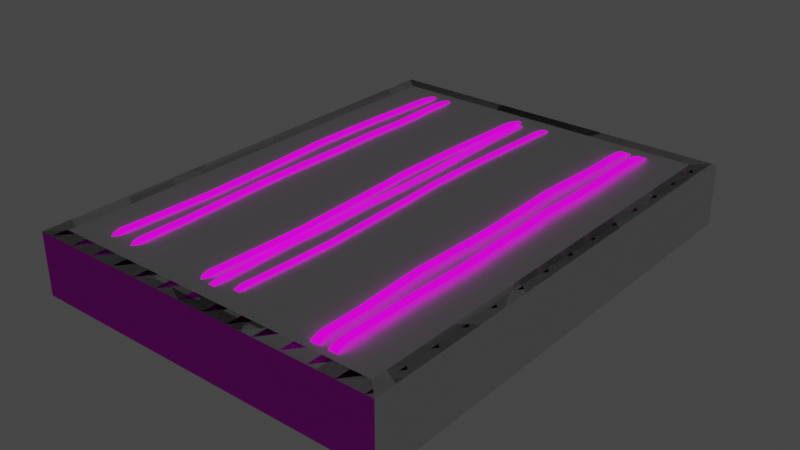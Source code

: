 # Source: jewelry_multi_bag_chains.blend  (saved by Blender 3.1.7; exported with 4.5.12 LTS)
import bpy
from mathutils import Matrix  # noqa: F401  (used for matrix-valued properties, if any)

bpy.ops.wm.read_factory_settings(use_empty=True)
scene = bpy.context.scene
scene.name = 'Scene'

# ---- images (referenced by path relative to the original .blend; pixels are not part of the script)
import os
ASSET_DIR = os.environ.get("B2B_ASSET_DIR", "")  # directory of the original .blend (textures are referenced by path, not embedded)
HERE = os.path.dirname(os.path.abspath(__file__))  # packed textures are extracted next to this script under _unpacked/

def load_image(name, relpath, width, height, colorspace="sRGB"):
    """Load a texture the original file referenced (path relative to the .blend, or extracted next to this script)."""
    p = next((c for c in (os.path.join(HERE, relpath), os.path.join(ASSET_DIR, relpath)) if relpath and os.path.exists(c)), "")
    if p:
        img = bpy.data.images.load(p, check_existing=True)
        img.name = name
    else:  # same state as the original file: an image datablock whose file is absent (Cycles renders it pink)
        img = bpy.data.images.new(name, width, height)
        img.source = "FILE"
        img.filepath = "//" + (relpath or name)
    img.colorspace_settings.name = colorspace
    return img
img_com_prop_jewelry_box_df_texture_dds = load_image('com_prop_jewelry_box_df.texture.dds', 'com_prop_jewelry_box_df.texture.dds', 1024, 1024, 'sRGB')
img_com_prop_jewelry_box_nm_texture_dds = load_image('com_prop_jewelry_box_nm.texture.dds', 'com_prop_jewelry_box_nm.texture.dds', 1024, 1024, 'Non-Color')
img_com_prop_jewelry_jewels_nm_texture_dds = load_image('com_prop_jewelry_jewels_nm.texture.dds', 'com_prop_jewelry_jewels_nm.texture.dds', 1024, 1024, 'Non-Color')
img_com_prop_jewelry_jewels_il_texture_dds = load_image('com_prop_jewelry_jewels_il.texture.dds', 'com_prop_jewelry_jewels_il.texture.dds', 1024, 1024, 'sRGB')
img_com_prop_jewelry_jewels_df_texture_dds = load_image('com_prop_jewelry_jewels_df.texture.dds', 'com_prop_jewelry_jewels_df.texture.dds', 1024, 1024, 'sRGB')

# ---- materials (node trees are filled in below, after node groups)
mat_contour = bpy.data.materials.new('contour')
mat_contour.use_transparent_shadow = False
mat_mat_box = bpy.data.materials.new('mat_box')
mat_mat_box.use_backface_culling = True
mat_mat_box.use_transparent_shadow = False
mat_mat_jewels = bpy.data.materials.new('mat_jewels')
mat_mat_jewels.use_backface_culling = True
mat_mat_jewels.use_transparent_shadow = False

# ---- node groups
ng_pd2_df_nm_vtxcol = bpy.data.node_groups.new('PD2 DF:NM:VtxCol', 'ShaderNodeTree')
_s = ng_pd2_df_nm_vtxcol.interface.new_socket(name='BSDF Mat.', in_out='OUTPUT', socket_type='NodeSocketShader')
_s = ng_pd2_df_nm_vtxcol.interface.new_socket(name='DF Color (sRGB)', in_out='INPUT', socket_type='NodeSocketColor')
_s = ng_pd2_df_nm_vtxcol.interface.new_socket(name='DF Alpha (sRGB)', in_out='INPUT', socket_type='NodeSocketFloat')
_s.subtype = 'FACTOR'
_s = ng_pd2_df_nm_vtxcol.interface.new_socket(name='NM Color (Linear)', in_out='INPUT', socket_type='NodeSocketColor')
_s.default_value = (0.5, 0.5, 0.5, 1.0)
_s = ng_pd2_df_nm_vtxcol.interface.new_socket(name='NM Alpha (Linear)', in_out='INPUT', socket_type='NodeSocketFloat')
_s.subtype = 'FACTOR'
_s = ng_pd2_df_nm_vtxcol.interface.new_socket(name='Vertex Col. Color', in_out='INPUT', socket_type='NodeSocketColor')
_N = ng_pd2_df_nm_vtxcol.nodes; _L = ng_pd2_df_nm_vtxcol.links
n0 = _N.new('NodeGroupOutput'); n0.name = 'Group Output'; n0.location = (1220, -20)
n1 = _N.new('ShaderNodeBsdfPrincipled'); n1.name = 'Principled BSDF'; n1.location = (940, 0)
n1.distribution = 'GGX'
n1.subsurface_method = 'BURLEY'
n1.inputs[1].default_value = 0.5
n1.inputs[3].default_value = 1.45
n1.inputs[27].default_value = (0.0, 0.0, 0.0, 1.0)
n1.inputs[28].default_value = 1.0
n2 = _N.new('ShaderNodeMix'); n2.name = 'Mix.005'; n2.location = (380, 0)
n2.data_type = 'RGBA'
n2.blend_type = 'MULTIPLY'
n2.inputs[0].default_value = 1.0
n3 = _N.new('NodeGroupInput'); n3.name = 'PD2 DF:NM:VtxCol'; n3.location = (0, 0)
n3.label = 'PD2 DF:NM:VtxCol'
n3.width = 224
n4 = _N.new('ShaderNodeSeparateColor'); n4.name = 'Separate RGB'; n4.location = (280, -420)
n5 = _N.new('ShaderNodeCombineColor'); n5.name = 'Combine RGB'; n5.location = (440, -420)
n5.inputs[2].default_value = 1.0
n6 = _N.new('ShaderNodeNormalMap'); n6.name = 'Normal Map'; n6.location = (600, -420)
n6.width = 148
n7 = _N.new('ShaderNodeInvert'); n7.name = 'Invert'; n7.location = (380, -180)
n7.inputs[0].default_value = 0.666
_L.new(n4.outputs[0], n5.inputs[1])
_L.new(n5.outputs[0], n6.inputs[1])
_L.new(n2.outputs[2], n1.inputs[0])
_L.new(n6.outputs[0], n1.inputs[5])
_L.new(n1.outputs[0], n0.inputs[0])
_L.new(n3.outputs[4], n2.inputs[7])
_L.new(n3.outputs[1], n1.inputs[13])
_L.new(n3.outputs[0], n2.inputs[6])
_L.new(n3.outputs[2], n4.inputs[0])
_L.new(n3.outputs[3], n5.inputs[0])
_L.new(n7.outputs[0], n1.inputs[2])
_L.new(n3.outputs[1], n7.inputs[1])
n0.is_active_output = True

# ---- material node trees
mat_contour.use_nodes = True; mat_contour.node_tree.nodes.clear()
_N = mat_contour.node_tree.nodes; _L = mat_contour.node_tree.links
n0 = _N.new('ShaderNodeBsdfPrincipled'); n0.name = 'Principled BSDF'; n0.location = (10, 300)
n0.distribution = 'GGX'
n0.subsurface_method = 'RANDOM_WALK_SKIN'
n0.inputs[3].default_value = 1.45
n0.inputs[27].default_value = (0.0, 0.0, 0.0, 1.0)
n0.inputs[28].default_value = 1.0
n1 = _N.new('ShaderNodeOutputMaterial'); n1.name = 'Material Output'; n1.location = (300, 300)
_L.new(n0.outputs[0], n1.inputs[0])
n1.is_active_output = True
mat_mat_box.use_nodes = True; mat_mat_box.node_tree.nodes.clear()
_N = mat_mat_box.node_tree.nodes; _L = mat_mat_box.node_tree.links
n0 = _N.new('ShaderNodeOutputMaterial'); n0.name = 'Material Output'; n0.location = (300, 300)
n1 = _N.new('ShaderNodeGroup'); n1.name = 'Group'; n1.location = (-200, 300)
n1.width = 400
n1.node_tree = ng_pd2_df_nm_vtxcol
n1.inputs[4].default_value = (1.0, 1.0, 1.0, 1.0)
n2 = _N.new('ShaderNodeTexImage'); n2.name = 'Image Texture'; n2.location = (-600, 500)
n2.image = img_com_prop_jewelry_box_df_texture_dds
n3 = _N.new('ShaderNodeTexImage'); n3.name = 'Image Texture.002'; n3.location = (-600, 200)
n3.image = img_com_prop_jewelry_box_nm_texture_dds
_L.new(n2.outputs[0], n1.inputs[0])
_L.new(n2.outputs[1], n1.inputs[1])
_L.new(n3.outputs[0], n1.inputs[2])
_L.new(n3.outputs[1], n1.inputs[3])
_L.new(n1.outputs[0], n0.inputs[0])
n0.is_active_output = True
mat_mat_jewels.use_nodes = True; mat_mat_jewels.node_tree.nodes.clear()
_N = mat_mat_jewels.node_tree.nodes; _L = mat_mat_jewels.node_tree.links
n0 = _N.new('ShaderNodeGroup'); n0.name = 'Group'; n0.location = (-200, 300)
n0.width = 400
n0.node_tree = ng_pd2_df_nm_vtxcol
n0.inputs[4].default_value = (1.0, 1.0, 1.0, 1.0)
n1 = _N.new('ShaderNodeTexImage'); n1.name = 'Image Texture.002'; n1.location = (-600, 200)
n1.image = img_com_prop_jewelry_jewels_nm_texture_dds
n2 = _N.new('ShaderNodeOutputMaterial'); n2.name = 'Material Output'; n2.location = (582, 458)
n3 = _N.new('ShaderNodeAddShader'); n3.name = 'Add Shader'; n3.location = (362, 440)
n4 = _N.new('ShaderNodeTexImage'); n4.name = 'Image Texture.001'; n4.location = (-182, 626)
n4.image = img_com_prop_jewelry_jewels_il_texture_dds
n5 = _N.new('ShaderNodeEmission'); n5.name = 'Emission'; n5.location = (146, 560)
n6 = _N.new('ShaderNodeTexImage'); n6.name = 'Image Texture'; n6.location = (-600, 500)
n6.image = img_com_prop_jewelry_jewels_df_texture_dds
_L.new(n6.outputs[0], n0.inputs[0])
_L.new(n6.outputs[1], n0.inputs[1])
_L.new(n1.outputs[0], n0.inputs[2])
_L.new(n1.outputs[1], n0.inputs[3])
_L.new(n3.outputs[0], n2.inputs[0])
_L.new(n4.outputs[0], n5.inputs[0])
_L.new(n0.outputs[0], n3.inputs[0])
_L.new(n5.outputs[0], n3.inputs[1])
n2.is_active_output = True

# ---- world
world_world = bpy.data.worlds.new('World'); scene.world = world_world
world_world.use_nodes = True; world_world.node_tree.nodes.clear()
_N = world_world.node_tree.nodes; _L = world_world.node_tree.links
n0 = _N.new('ShaderNodeOutputWorld'); n0.name = 'World Output'; n0.location = (300, 300)
n1 = _N.new('ShaderNodeBackground'); n1.name = 'Background'; n1.location = (10, 300)
n1.inputs[0].default_value = (0.05088, 0.05088, 0.05088, 1.0)
_L.new(n1.outputs[0], n0.inputs[0])
n0.is_active_output = True
world_world.color = (0.05088, 0.05088, 0.05088)
world_world.use_sun_shadow = False
world_world.sun_shadow_jitter_overblur = 0.0

# ---- meshes
me_g_g_006 = bpy.data.meshes.new('g_g.006')
me_g_g_006.from_pydata([(0.15, -0.025, -0.1959), (0.15, 0.025, 0.1959), (0.15, -0.025, 0.1959), (0.15, 0.025, -0.1959), (-0.15, -0.025, -0.1959), (-0.15, 0.025, -0.1959), (-0.15, 0.025, 0.1959), (-0.15, -0.025, 0.1959)], [], [(1, 6, 7, 2), (4, 7, 6, 5), (0, 4, 5, 3), (1, 3, 5, 6), (2, 7, 4, 0), (3, 1, 2, 0)])
_uv = me_g_g_006.uv_layers.new(name='UVMap')
_uv.uv.foreach_set('vector', [0.5305, 0.8754, 0.0, 0.0, 0.0, 0.0, 0.5305, 0.94, 0.0, 0.0, 0.0, 0.0, 0.0, 0.0, 0.0, 0.0, 0.02383, 0.94, 0.0, 0.0, 0.0, 0.0, 0.02383, 0.8753, 0.5305, 0.8754, 0.02383, 0.8753, 0.0, 0.0, 0.0, 0.0, 0.5305, 0.94, 0.0, 0.0, 0.0, 0.0, 0.02383, 0.94, 0.02383, 0.8753, 0.5305, 0.8754, 0.5305, 0.94, 0.02383, 0.94])
me_g_g_006.materials.append(mat_contour)
me_g_g_006.use_remesh_fix_poles = True
me_g_g_006.use_remesh_preserve_attributes = False
me_g_g_006.update()
me_g_g_006.normals_split_custom_set([tuple(v) for v in zip(*[iter([-7.23e-08, 0.0, 1.0, -7.23e-08, 0.0, 1.0, -7.23e-08, 0.0, 1.0, -7.23e-08, 0.0, 1.0, -1.0, 0.0, 0.0, -1.0, 0.0, 0.0, -1.0, 0.0, 0.0, -1.0, 0.0, 0.0, -1.79e-06, 0.0, -1.0, -1.79e-06, 0.0, -1.0, -1.79e-06, 0.0, -1.0, -1.79e-06, 0.0, -1.0, 1.304e-07, 1.0, -9.905e-08, 1.304e-07, 1.0, -9.905e-08, 1.304e-07, 1.0, -9.905e-08, 1.304e-07, 1.0, -9.905e-08, -1.273e-07, -1.0, 9.509e-08, -1.273e-07, -1.0, 9.509e-08, -1.273e-07, -1.0, 9.509e-08, -1.273e-07, -1.0, 9.509e-08, 1.0, 0.0, -1.597e-06, 1.0, 0.0, -1.597e-06, 1.0, 0.0, -1.597e-06, 1.0, 0.0, -1.597e-06])] * 3)])
me_g_g_012 = bpy.data.meshes.new('g_g.012')
me_g_g_012.from_pydata([(-0.05914, -0.01732, 0.1674), (-0.05411, -0.005304, -0.1727), (-0.05411, -0.005304, 0.1731), (-0.0592, -0.01732, -0.167), (-0.05411, -0.005304, -0.1727), (-0.05914, -0.01732, 0.1674), (0.03468, -0.01732, 0.1674), (0.03972, -0.005304, -0.1727), (0.03972, -0.005304, 0.1731), (0.03463, -0.01732, -0.167), (0.03972, -0.005304, -0.1727), (0.03468, -0.01732, 0.1674), (0.1306, -0.01732, 0.1674), (0.1356, -0.005304, -0.1727), (0.1356, -0.005304, 0.1731), (0.1305, -0.01732, -0.167), (0.1356, -0.005304, -0.1727), (0.1306, -0.01732, 0.1674), (-0.1356, -0.005304, -0.1727), (-0.1302, -0.01732, 0.1674), (-0.1356, -0.005304, 0.1731), (-0.1213, -0.01846, 0.1666), (-0.1212, -0.01847, -0.1662), (-0.1301, -0.01732, -0.167), (-0.1313, -0.01726, -0.1761), (-0.1221, -0.01835, -0.175), (-0.09243, -0.02159, -0.1734), (-0.09261, -0.005304, -0.1835), (-0.1243, -0.005304, -0.1835), (-0.1313, -0.01726, -0.1761), (-0.1356, -0.005304, -0.1835), (-0.09238, -0.02189, -0.1653), (-0.09238, -0.02188, 0.1657), (-0.1302, -0.01732, 0.1674), (-0.1301, -0.01732, -0.167), (-0.1302, -0.01732, 0.1674), (-0.1356, -0.005304, -0.1727), (-0.1313, -0.01726, 0.1761), (-0.09238, -0.02159, 0.1734), (-0.1356, -0.005304, 0.1835), (-0.1243, -0.005304, 0.1835), (-0.1221, -0.01835, 0.175), (-0.09261, -0.005304, 0.1835), (-0.04177, -0.005304, -0.1727), (-0.03636, -0.01732, 0.1674), (-0.04177, -0.005304, 0.1731), (-0.02744, -0.01846, 0.1666), (-0.0274, -0.01847, -0.1662), (-0.03631, -0.01732, -0.167), (-0.03747, -0.01726, -0.1761), (-0.02825, -0.01835, -0.175), (0.001401, -0.02159, -0.1734), (0.001216, -0.005304, -0.1835), (-0.03046, -0.005304, -0.1835), (-0.03747, -0.01726, -0.1761), (-0.04177, -0.005304, -0.1835), (0.001453, -0.02189, -0.1653), (0.001453, -0.02188, 0.1657), (-0.03636, -0.01732, 0.1674), (-0.03631, -0.01732, -0.167), (-0.03636, -0.01732, 0.1674), (-0.04177, -0.005304, -0.1727), (-0.03747, -0.01726, 0.1761), (0.001453, -0.02159, 0.1734), (-0.04177, -0.005304, 0.1835), (-0.03046, -0.005304, 0.1835), (-0.02825, -0.01835, 0.175), (0.001216, -0.005304, 0.1835), (0.05411, -0.005304, -0.1727), (0.05953, -0.01732, 0.1674), (0.05411, -0.005304, 0.1731), (0.06845, -0.01846, 0.1666), (0.06849, -0.01847, -0.1662), (0.05958, -0.01732, -0.167), (0.05842, -0.01726, -0.1761), (0.06764, -0.01835, -0.175), (0.09729, -0.02159, -0.1734), (0.0971, -0.005304, -0.1835), (0.06543, -0.005304, -0.1835), (0.05842, -0.01726, -0.1761), (0.05411, -0.005304, -0.1835), (0.09734, -0.02189, -0.1653), (0.09734, -0.02188, 0.1657), (0.05953, -0.01732, 0.1674), (0.05958, -0.01732, -0.167), (0.05953, -0.01732, 0.1674), (0.05411, -0.005304, -0.1727), (0.05842, -0.01726, 0.1761), (0.09734, -0.02159, 0.1734), (0.05411, -0.005304, 0.1835), (0.06543, -0.005304, 0.1835), (0.06764, -0.01835, 0.175), (0.0971, -0.005304, 0.1835), (0.1479, -0.02336, -0.1959), (0.1479, 0.02664, 0.1959), (0.1479, -0.02336, 0.1959), (0.1479, 0.02664, -0.1959), (0.1356, -0.02336, -0.1835), (0.1479, -0.02336, 0.1959), (0.1356, -0.02336, 0.1835), (0.1479, -0.02336, -0.1959), (0.1356, 0.006644, -0.1835), (0.1356, -0.02336, 0.1835), (0.1356, 0.006644, 0.1835), (0.1356, -0.02336, -0.1835), (-0.1479, -0.02336, -0.1959), (0.1479, 0.02664, -0.1959), (0.1479, -0.02336, -0.1959), (-0.1479, 0.02664, -0.1959), (-0.1356, -0.02336, -0.1835), (0.1479, -0.02336, -0.1959), (0.1356, -0.02336, -0.1835), (-0.1479, -0.02336, -0.1959), (-0.1356, 0.006644, -0.1835), (0.1356, -0.02336, -0.1835), (0.1356, 0.006644, -0.1835), (-0.1356, -0.02336, -0.1835), (-0.1479, -0.02336, 0.1959), (-0.1479, 0.02664, -0.1959), (-0.1479, -0.02336, -0.1959), (-0.1479, 0.02664, 0.1959), (-0.1356, -0.02336, 0.1835), (-0.1479, -0.02336, -0.1959), (-0.1356, -0.02336, -0.1835), (-0.1479, -0.02336, 0.1959), (-0.1356, 0.006644, 0.1835), (-0.1356, -0.02336, -0.1835), (-0.1356, 0.006644, -0.1835), (-0.1356, -0.02336, 0.1835), (-0.04177, -0.0211, -0.1835), (-0.04177, 0.008898, 0.1835), (-0.04177, -0.0211, 0.1835), (-0.04177, 0.008898, -0.1835), (-0.05411, -0.0211, -0.1835), (-0.04177, -0.0211, 0.1835), (-0.05411, -0.0211, 0.1835), (-0.04177, -0.0211, -0.1835), (-0.05411, 0.008898, -0.1835), (-0.05411, -0.0211, 0.1835), (-0.05411, 0.008898, 0.1835), (-0.05411, -0.0211, -0.1835), (0.05411, -0.0211, -0.1835), (0.05411, 0.008898, 0.1835), (0.05411, -0.0211, 0.1835), (0.05411, 0.008898, -0.1835), (0.04177, -0.0211, -0.1835), (0.05411, -0.0211, 0.1835), (0.04177, -0.0211, 0.1835), (0.05411, -0.0211, -0.1835), (0.04177, 0.008898, -0.1835), (0.04177, -0.0211, 0.1835), (0.04177, 0.008898, 0.1835), (0.04177, -0.0211, -0.1835), (-0.1313, -0.01726, 0.1761), (-0.1356, -0.005304, 0.1731), (-0.1302, -0.01732, 0.1674), (-0.1356, -0.005304, 0.1835), (-0.1313, -0.01726, -0.1761), (-0.1356, -0.005304, -0.1727), (-0.1356, -0.005304, -0.1835), (-0.1301, -0.01732, -0.167), (-0.05804, -0.01726, 0.1761), (-0.05411, -0.005304, 0.1731), (-0.05411, -0.005304, 0.1835), (-0.05914, -0.01732, 0.1674), (-0.05804, -0.01726, -0.1761), (-0.05411, -0.005304, -0.1727), (-0.0592, -0.01732, -0.167), (-0.05411, -0.005304, -0.1835), (-0.03747, -0.01726, 0.1761), (-0.04177, -0.005304, 0.1731), (-0.03636, -0.01732, 0.1674), (-0.04177, -0.005304, 0.1835), (-0.03747, -0.01726, -0.1761), (-0.04177, -0.005304, -0.1727), (-0.04177, -0.005304, -0.1835), (-0.03631, -0.01732, -0.167), (0.03579, -0.01726, 0.1761), (0.03972, -0.005304, 0.1731), (0.03972, -0.005304, 0.1835), (0.03468, -0.01732, 0.1674), (0.03579, -0.01726, -0.1761), (0.03972, -0.005304, -0.1727), (0.03463, -0.01732, -0.167), (0.03972, -0.005304, -0.1835), (0.05842, -0.01726, 0.1761), (0.05411, -0.005304, 0.1731), (0.05953, -0.01732, 0.1674), (0.05411, -0.005304, 0.1835), (0.05842, -0.01726, -0.1761), (0.05411, -0.005304, -0.1727), (0.05411, -0.005304, -0.1835), (0.05958, -0.01732, -0.167), (0.1317, -0.01726, 0.1761), (0.1356, -0.005304, 0.1731), (0.1356, -0.005304, 0.1835), (0.1306, -0.01732, 0.1674), (0.1317, -0.01726, -0.1761), (0.1356, -0.005304, -0.1727), (0.1305, -0.01732, -0.167), (0.1356, -0.005304, -0.1835), (-0.04794, -0.02336, 0.1959), (-0.1479, 0.02664, 0.1959), (-0.1479, -0.02336, 0.1959), (-0.04794, 0.02664, 0.1959), (0.05206, -0.02336, 0.1959), (0.05206, 0.02664, 0.1959), (0.1479, -0.02336, 0.1959), (0.1479, 0.02664, 0.1959), (-0.04383, 0.006644, 0.1835), (-0.1356, -0.02336, 0.1835), (-0.1356, 0.006644, 0.1835), (-0.04383, -0.02336, 0.1835), (0.04794, 0.006644, 0.1835), (0.04794, -0.02336, 0.1835), (0.1356, 0.006644, 0.1835), (0.1356, -0.02336, 0.1835), (0.1479, -0.02336, 0.1959), (0.05206, -0.02336, 0.1959), (0.1356, -0.02336, 0.1835), (0.04794, -0.02336, 0.1835), (-0.04794, -0.02336, 0.1959), (-0.04383, -0.02336, 0.1835), (-0.1356, -0.02336, 0.1835), (-0.1479, -0.02336, 0.1959), (-0.05804, -0.01726, -0.1761), (-0.05707, -0.005304, -0.1835), (-0.05411, -0.005304, -0.1835), (-0.06726, -0.01835, -0.175), (-0.09261, -0.005304, -0.1835), (-0.09243, -0.02159, -0.1734), (-0.0681, -0.01847, -0.1662), (-0.0592, -0.01732, -0.167), (-0.09238, -0.02189, -0.1653), (-0.06807, -0.01846, 0.1666), (-0.09238, -0.02188, 0.1657), (-0.05914, -0.01732, 0.1674), (-0.05804, -0.01726, 0.1761), (-0.09238, -0.02159, 0.1734), (-0.09238, -0.02188, 0.1657), (-0.05707, -0.005304, 0.1835), (-0.05411, -0.005304, 0.1835), (-0.06726, -0.01835, 0.175), (-0.09261, -0.005304, 0.1835), (0.03579, -0.01726, -0.1761), (0.03676, -0.005304, -0.1835), (0.03972, -0.005304, -0.1835), (0.02657, -0.01835, -0.175), (0.001216, -0.005304, -0.1835), (0.001401, -0.02159, -0.1734), (0.02572, -0.01847, -0.1662), (0.03463, -0.01732, -0.167), (0.001453, -0.02189, -0.1653), (0.02576, -0.01846, 0.1666), (0.001453, -0.02188, 0.1657), (0.03468, -0.01732, 0.1674), (0.03579, -0.01726, 0.1761), (0.001453, -0.02159, 0.1734), (0.001453, -0.02188, 0.1657), (0.03676, -0.005304, 0.1835), (0.03972, -0.005304, 0.1835), (0.02657, -0.01835, 0.175), (0.001216, -0.005304, 0.1835), (0.1317, -0.01726, -0.1761), (0.1326, -0.005304, -0.1835), (0.1356, -0.005304, -0.1835), (0.1225, -0.01835, -0.175), (0.0971, -0.005304, -0.1835), (0.09729, -0.02159, -0.1734), (0.1216, -0.01847, -0.1662), (0.1305, -0.01732, -0.167), (0.09734, -0.02189, -0.1653), (0.1216, -0.01846, 0.1666), (0.09734, -0.02188, 0.1657), (0.1306, -0.01732, 0.1674), (0.1317, -0.01726, 0.1761), (0.09734, -0.02159, 0.1734), (0.09734, -0.02188, 0.1657), (0.1326, -0.005304, 0.1835), (0.1356, -0.005304, 0.1835), (0.1225, -0.01835, 0.175), (0.0971, -0.005304, 0.1835)], [], [(0, 1, 2), (3, 4, 5), (6, 7, 8), (9, 10, 11), (12, 13, 14), (15, 16, 17), (18, 19, 20), (21, 19, 22), (22, 23, 24), (22, 24, 25), (26, 22, 25), (25, 27, 26), (28, 27, 25), (29, 28, 25), (30, 28, 29), (31, 22, 26), (31, 21, 22), (32, 21, 31), (22, 33, 34), (34, 35, 36), (37, 33, 21), (38, 21, 32), (39, 37, 40), (41, 21, 38), (37, 21, 41), (40, 37, 41), (42, 41, 38), (40, 41, 42), (43, 44, 45), (46, 44, 47), (47, 48, 49), (47, 49, 50), (51, 47, 50), (50, 52, 51), (53, 52, 50), (54, 53, 50), (55, 53, 54), (56, 47, 51), (56, 46, 47), (57, 46, 56), (47, 58, 59), (59, 60, 61), (62, 58, 46), (63, 46, 57), (64, 62, 65), (66, 46, 63), (62, 46, 66), (65, 62, 66), (67, 66, 63), (65, 66, 67), (68, 69, 70), (71, 69, 72), (72, 73, 74), (72, 74, 75), (76, 72, 75), (75, 77, 76), (78, 77, 75), (79, 78, 75), (80, 78, 79), (81, 72, 76), (81, 71, 72), (82, 71, 81), (72, 83, 84), (84, 85, 86), (87, 83, 71), (88, 71, 82), (89, 87, 90), (91, 71, 88), (87, 71, 91), (90, 87, 91), (92, 91, 88), (90, 91, 92), (93, 94, 95), (96, 94, 93), (97, 98, 99), (100, 98, 97), (101, 102, 103), (104, 102, 101), (105, 106, 107), (108, 106, 105), (109, 110, 111), (112, 110, 109), (113, 114, 115), (116, 114, 113), (117, 118, 119), (120, 118, 117), (121, 122, 123), (124, 122, 121), (125, 126, 127), (128, 126, 125), (129, 130, 131), (132, 130, 129), (133, 134, 135), (136, 134, 133), (137, 138, 139), (140, 138, 137), (141, 142, 143), (144, 142, 141), (145, 146, 147), (148, 146, 145), (149, 150, 151), (152, 150, 149), (153, 154, 155), (156, 154, 153), (157, 158, 159), (160, 158, 157), (161, 162, 163), (164, 162, 161), (165, 166, 167), (168, 166, 165), (169, 170, 171), (172, 170, 169), (173, 174, 175), (176, 174, 173), (177, 178, 179), (180, 178, 177), (181, 182, 183), (184, 182, 181), (185, 186, 187), (188, 186, 185), (189, 190, 191), (192, 190, 189), (193, 194, 195), (196, 194, 193), (197, 198, 199), (200, 198, 197), (201, 202, 203), (204, 202, 201), (205, 204, 201), (206, 204, 205), (207, 206, 205), (208, 206, 207), (209, 210, 211), (212, 210, 209), (213, 212, 209), (214, 212, 213), (215, 214, 213), (216, 214, 215), (217, 218, 219), (219, 218, 220), (218, 221, 220), (220, 221, 222), (221, 223, 222), (224, 223, 221), (225, 226, 227), (228, 226, 225), (228, 229, 226), (230, 229, 228), (231, 228, 225), (231, 230, 228), (231, 225, 232), (233, 230, 231), (231, 232, 234), (234, 233, 231), (235, 233, 234), (234, 232, 236), (237, 234, 236), (234, 238, 239), (240, 237, 241), (242, 238, 234), (237, 242, 234), (242, 237, 240), (238, 242, 243), (243, 242, 240), (244, 245, 246), (247, 245, 244), (247, 248, 245), (249, 248, 247), (250, 247, 244), (250, 249, 247), (250, 244, 251), (252, 249, 250), (250, 251, 253), (253, 252, 250), (254, 252, 253), (253, 251, 255), (256, 253, 255), (253, 257, 258), (259, 256, 260), (261, 257, 253), (256, 261, 253), (261, 256, 259), (257, 261, 262), (262, 261, 259), (263, 264, 265), (266, 264, 263), (266, 267, 264), (268, 267, 266), (269, 266, 263), (269, 268, 266), (269, 263, 270), (271, 268, 269), (269, 270, 272), (272, 271, 269), (273, 271, 272), (272, 270, 274), (275, 272, 274), (272, 276, 277), (278, 275, 279), (280, 276, 272), (275, 280, 272), (280, 275, 278), (276, 280, 281), (281, 280, 278)])
me_g_g_012.polygons.foreach_set('use_smooth', [1, 1, 1, 1, 1, 1, 1, 1, 1, 1, 1, 1, 1, 1, 1, 1, 1, 1, 1, 1, 1, 1, 1, 1, 1, 1, 1, 1, 1, 1, 1, 1, 1, 1, 1, 1, 1, 1, 1, 1, 1, 1, 1, 1, 1, 1, 1, 1, 1, 1, 1, 1, 1, 1, 1, 1, 1, 1, 1, 1, 1, 1, 1, 1, 1, 1, 1, 1, 1, 1, 1, 1, 0, 0, 0, 0, 0, 0, 0, 0, 0, 0, 0, 0, 0, 0, 0, 0, 0, 0, 0, 0, 0, 0, 0, 0, 0, 0, 0, 0, 0, 0, 1, 1, 1, 1, 1, 1, 1, 1, 1, 1, 1, 1, 1, 1, 1, 1, 1, 1, 1, 1, 1, 1, 1, 1, 0, 0, 0, 0, 0, 0, 0, 0, 0, 0, 0, 0, 0, 0, 0, 0, 0, 0, 1, 1, 1, 1, 1, 1, 1, 1, 1, 1, 1, 1, 1, 1, 1, 1, 1, 1, 1, 1, 1, 1, 1, 1, 1, 1, 1, 1, 1, 1, 1, 1, 1, 1, 1, 1, 1, 1, 1, 1, 1, 1, 1, 1, 1, 1, 1, 1, 1, 1, 1, 1, 1, 1, 1, 1, 1, 1, 1, 1])
_uv = me_g_g_012.uv_layers.new(name='UVMap')
_uv.uv.foreach_set('vector', [0.4671, 0.7367, 0.2939, 0.7561, 0.4827, 0.7572, 0.3096, 0.7357, 0.2939, 0.7561, 0.4671, 0.7367, 0.4671, 0.7367, 0.2939, 0.7561, 0.4827, 0.7572, 0.3096, 0.7357, 0.2939, 0.7561, 0.4671, 0.7367, 0.4671, 0.7367, 0.2939, 0.7561, 0.4827, 0.7572, 0.3096, 0.7357, 0.2939, 0.7561, 0.4671, 0.7367, 0.2939, 0.7561, 0.4671, 0.7367, 0.4827, 0.7572, 0.465, 0.7128, 0.4671, 0.7367, 0.312, 0.7119, 0.312, 0.7119, 0.3096, 0.7357, 0.2846, 0.7387, 0.312, 0.7119, 0.2846, 0.7387, 0.2877, 0.714, 0.297, 0.6406, 0.312, 0.7119, 0.2877, 0.714, 0.2877, 0.714, 0.2646, 0.6329, 0.297, 0.6406, 0.2641, 0.725, 0.2646, 0.6329, 0.2877, 0.714, 0.2846, 0.7387, 0.2641, 0.725, 0.2877, 0.714, 0.264, 0.756, 0.2641, 0.725, 0.2846, 0.7387, 0.3191, 0.6411, 0.312, 0.7119, 0.297, 0.6406, 0.3191, 0.6411, 0.465, 0.7128, 0.312, 0.7119, 0.4586, 0.6419, 0.465, 0.7128, 0.3191, 0.6411, 0.312, 0.7119, 0.4671, 0.7367, 0.3096, 0.7357, 0.3096, 0.7357, 0.4671, 0.7367, 0.2939, 0.7561, 0.4909, 0.7398, 0.4671, 0.7367, 0.465, 0.7128, 0.4797, 0.6417, 0.465, 0.7128, 0.4586, 0.6419, 0.5113, 0.7573, 0.4909, 0.7398, 0.5115, 0.7264, 0.4881, 0.7151, 0.465, 0.7128, 0.4797, 0.6417, 0.4909, 0.7398, 0.465, 0.7128, 0.4881, 0.7151, 0.5115, 0.7264, 0.4909, 0.7398, 0.4881, 0.7151, 0.512, 0.6342, 0.4881, 0.7151, 0.4797, 0.6417, 0.5115, 0.7264, 0.4881, 0.7151, 0.512, 0.6342, 0.2939, 0.7561, 0.4671, 0.7367, 0.4827, 0.7572, 0.465, 0.7128, 0.4671, 0.7367, 0.312, 0.7119, 0.312, 0.7119, 0.3096, 0.7357, 0.2846, 0.7387, 0.312, 0.7119, 0.2846, 0.7387, 0.2877, 0.714, 0.297, 0.6406, 0.312, 0.7119, 0.2877, 0.714, 0.2877, 0.714, 0.2646, 0.6329, 0.297, 0.6406, 0.2641, 0.725, 0.2646, 0.6329, 0.2877, 0.714, 0.2846, 0.7387, 0.2641, 0.725, 0.2877, 0.714, 0.264, 0.756, 0.2641, 0.725, 0.2846, 0.7387, 0.3191, 0.6411, 0.312, 0.7119, 0.297, 0.6406, 0.3191, 0.6411, 0.465, 0.7128, 0.312, 0.7119, 0.4586, 0.6419, 0.465, 0.7128, 0.3191, 0.6411, 0.312, 0.7119, 0.4671, 0.7367, 0.3096, 0.7357, 0.3096, 0.7357, 0.4671, 0.7367, 0.2939, 0.7561, 0.4909, 0.7398, 0.4671, 0.7367, 0.465, 0.7128, 0.4797, 0.6417, 0.465, 0.7128, 0.4586, 0.6419, 0.5113, 0.7573, 0.4909, 0.7398, 0.5115, 0.7264, 0.4881, 0.7151, 0.465, 0.7128, 0.4797, 0.6417, 0.4909, 0.7398, 0.465, 0.7128, 0.4881, 0.7151, 0.5115, 0.7264, 0.4909, 0.7398, 0.4881, 0.7151, 0.512, 0.6342, 0.4881, 0.7151, 0.4797, 0.6417, 0.5115, 0.7264, 0.4881, 0.7151, 0.512, 0.6342, 0.2939, 0.7561, 0.4671, 0.7367, 0.4827, 0.7572, 0.465, 0.7128, 0.4671, 0.7367, 0.312, 0.7119, 0.312, 0.7119, 0.3096, 0.7357, 0.2846, 0.7387, 0.312, 0.7119, 0.2846, 0.7387, 0.2877, 0.714, 0.297, 0.6406, 0.312, 0.7119, 0.2877, 0.714, 0.2877, 0.714, 0.2646, 0.6329, 0.297, 0.6406, 0.2641, 0.725, 0.2646, 0.6329, 0.2877, 0.714, 0.2846, 0.7387, 0.2641, 0.725, 0.2877, 0.714, 0.264, 0.756, 0.2641, 0.725, 0.2846, 0.7387, 0.3191, 0.6411, 0.312, 0.7119, 0.297, 0.6406, 0.3191, 0.6411, 0.465, 0.7128, 0.312, 0.7119, 0.4586, 0.6419, 0.465, 0.7128, 0.3191, 0.6411, 0.312, 0.7119, 0.4671, 0.7367, 0.3096, 0.7357, 0.3096, 0.7357, 0.4671, 0.7367, 0.2939, 0.7561, 0.4909, 0.7398, 0.4671, 0.7367, 0.465, 0.7128, 0.4797, 0.6417, 0.465, 0.7128, 0.4586, 0.6419, 0.5113, 0.7573, 0.4909, 0.7398, 0.5115, 0.7264, 0.4881, 0.7151, 0.465, 0.7128, 0.4797, 0.6417, 0.4909, 0.7398, 0.465, 0.7128, 0.4881, 0.7151, 0.5115, 0.7264, 0.4909, 0.7398, 0.4881, 0.7151, 0.512, 0.6342, 0.4881, 0.7151, 0.4797, 0.6417, 0.5115, 0.7264, 0.4881, 0.7151, 0.512, 0.6342, 0.02383, 0.94, 0.5305, 0.8754, 0.5305, 0.94, 0.02383, 0.8753, 0.5305, 0.8754, 0.02383, 0.94, 0.5144, 0.839, 0.02364, 0.855, 0.0396, 0.839, 0.5304, 0.855, 0.02364, 0.855, 0.5144, 0.839, 0.4979, 0.9517, 0.02043, 0.9905, 0.02043, 0.9517, 0.4979, 0.9905, 0.02043, 0.9905, 0.4979, 0.9517, 0.5548, 0.94, 0.9428, 0.8754, 0.9428, 0.94, 0.5548, 0.8753, 0.9428, 0.8754, 0.5548, 0.94, -0.5502, 0.839, -0.9236, 0.855, -0.9069, 0.839, -0.5349, 0.855, -0.9236, 0.855, -0.5502, 0.839, -0.5534, 0.9517, -0.9122, 0.9905, -0.9122, 0.9517, -0.5534, 0.9905, -0.9122, 0.9905, -0.5534, 0.9517, -0.9815, 0.94, -0.4748, 0.8754, -0.4748, 0.94, -0.9815, 0.8753, -0.4748, 0.8754, -0.9815, 0.94, -0.4803, 0.839, -0.971, 0.855, -0.9551, 0.839, -0.4643, 0.855, -0.971, 0.855, -0.4803, 0.839, -0.4968, 0.9517, -0.9742, 0.9905, -0.9742, 0.9517, -0.4968, 0.9905, -0.9742, 0.9905, -0.4968, 0.9517, 0.03979, 0.94, 0.5146, 0.9012, 0.5146, 0.94, 0.03979, 0.9012, 0.5146, 0.9012, 0.03979, 0.94, 0.5144, 0.839, 0.0396, 0.855, 0.0396, 0.839, 0.5144, 0.855, 0.0396, 0.855, 0.5144, 0.839, 0.4979, 0.9517, 0.02043, 0.9905, 0.02043, 0.9517, 0.4979, 0.9905, 0.02043, 0.9905, 0.4979, 0.9517, 0.03979, 0.94, 0.5146, 0.9012, 0.5146, 0.94, 0.03979, 0.9012, 0.5146, 0.9012, 0.03979, 0.94, 0.5144, 0.839, 0.0396, 0.855, 0.0396, 0.839, 0.5144, 0.855, 0.0396, 0.855, 0.5144, 0.839, 0.4979, 0.9517, 0.02043, 0.9905, 0.02043, 0.9517, 0.4979, 0.9905, 0.02043, 0.9905, 0.4979, 0.9517, 0.4909, 0.7398, 0.4827, 0.7572, 0.4671, 0.7367, 0.5113, 0.7573, 0.4827, 0.7572, 0.4909, 0.7398, 0.2846, 0.7387, 0.2939, 0.7561, 0.264, 0.756, 0.3096, 0.7357, 0.2939, 0.7561, 0.2846, 0.7387, 0.4909, 0.7398, 0.4827, 0.7572, 0.5113, 0.7573, 0.4671, 0.7367, 0.4827, 0.7572, 0.4909, 0.7398, 0.2846, 0.7387, 0.2939, 0.7561, 0.3096, 0.7357, 0.264, 0.756, 0.2939, 0.7561, 0.2846, 0.7387, 0.4909, 0.7398, 0.4827, 0.7572, 0.4671, 0.7367, 0.5113, 0.7573, 0.4827, 0.7572, 0.4909, 0.7398, 0.2846, 0.7387, 0.2939, 0.7561, 0.264, 0.756, 0.3096, 0.7357, 0.2939, 0.7561, 0.2846, 0.7387, 0.4909, 0.7398, 0.4827, 0.7572, 0.5113, 0.7573, 0.4671, 0.7367, 0.4827, 0.7572, 0.4909, 0.7398, 0.2846, 0.7387, 0.2939, 0.7561, 0.3096, 0.7357, 0.264, 0.756, 0.2939, 0.7561, 0.2846, 0.7387, 0.4909, 0.7398, 0.4827, 0.7572, 0.4671, 0.7367, 0.5113, 0.7573, 0.4827, 0.7572, 0.4909, 0.7398, 0.2846, 0.7387, 0.2939, 0.7561, 0.264, 0.756, 0.3096, 0.7357, 0.2939, 0.7561, 0.2846, 0.7387, 0.4909, 0.7398, 0.4827, 0.7572, 0.5113, 0.7573, 0.4671, 0.7367, 0.4827, 0.7572, 0.4909, 0.7398, 0.2846, 0.7387, 0.2939, 0.7561, 0.3096, 0.7357, 0.264, 0.756, 0.2939, 0.7561, 0.2846, 0.7387, -0.1865, 0.94, -0.05721, 0.8754, -0.05721, 0.94, -0.1865, 0.8754, -0.05721, 0.8754, -0.1865, 0.94, -0.3159, 0.94, -0.1865, 0.8754, -0.1865, 0.94, -0.3159, 0.8754, -0.1865, 0.8754, -0.3159, 0.94, -0.4452, 0.94, -0.3159, 0.8754, -0.3159, 0.94, -0.4452, 0.8753, -0.3159, 0.8754, -0.4452, 0.94, -0.7926, 0.9517, -0.9122, 0.9905, -0.9122, 0.9517, -0.7926, 0.9905, -0.9122, 0.9905, -0.7926, 0.9517, -0.673, 0.9517, -0.7926, 0.9905, -0.7926, 0.9517, -0.673, 0.9905, -0.7926, 0.9905, -0.673, 0.9517, -0.5534, 0.9517, -0.673, 0.9905, -0.673, 0.9517, -0.5534, 0.9905, -0.673, 0.9905, -0.5534, 0.9517, -0.5355, 0.855, -0.6648, 0.855, -0.55, 0.839, -0.55, 0.839, -0.6648, 0.855, -0.6692, 0.839, -0.6648, 0.855, -0.7942, 0.855, -0.6692, 0.839, -0.6692, 0.839, -0.7942, 0.855, -0.7884, 0.839, -0.7942, 0.855, -0.9075, 0.839, -0.7884, 0.839, -0.9235, 0.855, -0.9075, 0.839, -0.7942, 0.855, 0.2846, 0.7387, 0.2641, 0.725, 0.264, 0.756, 0.2877, 0.714, 0.2641, 0.725, 0.2846, 0.7387, 0.2877, 0.714, 0.2646, 0.6329, 0.2641, 0.725, 0.297, 0.6406, 0.2646, 0.6329, 0.2877, 0.714, 0.312, 0.7119, 0.2877, 0.714, 0.2846, 0.7387, 0.312, 0.7119, 0.297, 0.6406, 0.2877, 0.714, 0.312, 0.7119, 0.2846, 0.7387, 0.3096, 0.7357, 0.3191, 0.6411, 0.297, 0.6406, 0.312, 0.7119, 0.312, 0.7119, 0.3096, 0.7357, 0.465, 0.7128, 0.465, 0.7128, 0.3191, 0.6411, 0.312, 0.7119, 0.4586, 0.6419, 0.3191, 0.6411, 0.465, 0.7128, 0.465, 0.7128, 0.3096, 0.7357, 0.4671, 0.7367, 0.4909, 0.7398, 0.465, 0.7128, 0.4671, 0.7367, 0.465, 0.7128, 0.4797, 0.6417, 0.4586, 0.6419, 0.5115, 0.7264, 0.4909, 0.7398, 0.5113, 0.7573, 0.4881, 0.7151, 0.4797, 0.6417, 0.465, 0.7128, 0.4909, 0.7398, 0.4881, 0.7151, 0.465, 0.7128, 0.4881, 0.7151, 0.4909, 0.7398, 0.5115, 0.7264, 0.4797, 0.6417, 0.4881, 0.7151, 0.512, 0.6342, 0.512, 0.6342, 0.4881, 0.7151, 0.5115, 0.7264, 0.2846, 0.7387, 0.2641, 0.725, 0.264, 0.756, 0.2877, 0.714, 0.2641, 0.725, 0.2846, 0.7387, 0.2877, 0.714, 0.2646, 0.6329, 0.2641, 0.725, 0.297, 0.6406, 0.2646, 0.6329, 0.2877, 0.714, 0.312, 0.7119, 0.2877, 0.714, 0.2846, 0.7387, 0.312, 0.7119, 0.297, 0.6406, 0.2877, 0.714, 0.312, 0.7119, 0.2846, 0.7387, 0.3096, 0.7357, 0.3191, 0.6411, 0.297, 0.6406, 0.312, 0.7119, 0.312, 0.7119, 0.3096, 0.7357, 0.465, 0.7128, 0.465, 0.7128, 0.3191, 0.6411, 0.312, 0.7119, 0.4586, 0.6419, 0.3191, 0.6411, 0.465, 0.7128, 0.465, 0.7128, 0.3096, 0.7357, 0.4671, 0.7367, 0.4909, 0.7398, 0.465, 0.7128, 0.4671, 0.7367, 0.465, 0.7128, 0.4797, 0.6417, 0.4586, 0.6419, 0.5115, 0.7264, 0.4909, 0.7398, 0.5113, 0.7573, 0.4881, 0.7151, 0.4797, 0.6417, 0.465, 0.7128, 0.4909, 0.7398, 0.4881, 0.7151, 0.465, 0.7128, 0.4881, 0.7151, 0.4909, 0.7398, 0.5115, 0.7264, 0.4797, 0.6417, 0.4881, 0.7151, 0.512, 0.6342, 0.512, 0.6342, 0.4881, 0.7151, 0.5115, 0.7264, 0.2846, 0.7387, 0.2641, 0.725, 0.264, 0.756, 0.2877, 0.714, 0.2641, 0.725, 0.2846, 0.7387, 0.2877, 0.714, 0.2646, 0.6329, 0.2641, 0.725, 0.297, 0.6406, 0.2646, 0.6329, 0.2877, 0.714, 0.312, 0.7119, 0.2877, 0.714, 0.2846, 0.7387, 0.312, 0.7119, 0.297, 0.6406, 0.2877, 0.714, 0.312, 0.7119, 0.2846, 0.7387, 0.3096, 0.7357, 0.3191, 0.6411, 0.297, 0.6406, 0.312, 0.7119, 0.312, 0.7119, 0.3096, 0.7357, 0.465, 0.7128, 0.465, 0.7128, 0.3191, 0.6411, 0.312, 0.7119, 0.4586, 0.6419, 0.3191, 0.6411, 0.465, 0.7128, 0.465, 0.7128, 0.3096, 0.7357, 0.4671, 0.7367, 0.4909, 0.7398, 0.465, 0.7128, 0.4671, 0.7367, 0.465, 0.7128, 0.4797, 0.6417, 0.4586, 0.6419, 0.5115, 0.7264, 0.4909, 0.7398, 0.5113, 0.7573, 0.4881, 0.7151, 0.4797, 0.6417, 0.465, 0.7128, 0.4909, 0.7398, 0.4881, 0.7151, 0.465, 0.7128, 0.4881, 0.7151, 0.4909, 0.7398, 0.5115, 0.7264, 0.4797, 0.6417, 0.4881, 0.7151, 0.512, 0.6342, 0.512, 0.6342, 0.4881, 0.7151, 0.5115, 0.7264])
me_g_g_012.materials.append(mat_mat_box)
me_g_g_012.use_remesh_fix_poles = True
me_g_g_012.use_remesh_preserve_attributes = False
me_g_g_012.update()
me_g_g_012.normals_split_custom_set([tuple(v) for v in zip(*[iter([0.6187, -0.7854, -0.01857, 0.9337, -0.357, 0.02685, 0.9341, -0.3561, -0.02695, 0.6184, -0.7857, 0.01852, 0.9337, -0.357, 0.02687, 0.6187, -0.7854, -0.01857, 0.6187, -0.7854, -0.01857, 0.9337, -0.357, 0.02685, 0.9341, -0.3561, -0.02695, 0.6184, -0.7857, 0.01852, 0.9337, -0.357, 0.02687, 0.6187, -0.7854, -0.01857, 0.6187, -0.7854, -0.01857, 0.9337, -0.357, 0.02685, 0.9341, -0.3561, -0.02695, 0.6184, -0.7856, 0.01852, 0.9337, -0.357, 0.02688, 0.6187, -0.7854, -0.01857, -0.9236, -0.3825, 0.02655, -0.6079, -0.7938, -0.0182, -0.924, -0.3816, -0.02663, -0.1206, -0.9927, 0.002418, -0.6079, -0.7938, -0.01827, -0.1208, -0.9927, -0.002355, -0.1208, -0.9927, -0.002355, -0.6076, -0.7941, 0.01818, -0.3642, -0.8985, -0.245, -0.1208, -0.9927, -0.002355, -0.3642, -0.8985, -0.245, -0.06269, -0.8714, -0.4866, 0.005806, -0.8712, -0.4908, -0.1208, -0.9927, -0.002355, -0.06269, -0.8714, -0.4866, -0.06269, -0.8714, -0.4866, 8.313e-05, -0.5379, -0.843, 0.005806, -0.8712, -0.4908, 0.004607, -0.5368, -0.8437, 8.313e-05, -0.5379, -0.843, -0.06269, -0.8714, -0.4866, -0.3642, -0.8985, -0.245, 0.004607, -0.5368, -0.8437, -0.06269, -0.8714, -0.4866, -0.6113, -0.5911, -0.5263, 0.004607, -0.5368, -0.8437, -0.3642, -0.8985, -0.245, 0.01058, -0.9999, -0.009585, -0.1208, -0.9927, -0.002355, 0.005806, -0.8712, -0.4908, 0.01058, -0.9999, -0.009585, -0.1206, -0.9927, 0.002418, -0.1208, -0.9927, -0.002355, 0.01067, -0.9999, 0.009597, -0.1206, -0.9927, 0.002418, 0.01058, -0.9999, -0.009585, -0.1208, -0.9927, -0.002357, -0.6079, -0.7938, -0.01828, -0.6076, -0.7941, 0.01819, -0.6076, -0.7941, 0.01819, -0.6079, -0.7938, -0.01828, -0.9236, -0.3825, 0.02654, -0.3645, -0.8984, 0.2451, -0.6079, -0.7938, -0.01824, -0.1206, -0.9927, 0.002418, 0.005863, -0.8712, 0.4908, -0.1206, -0.9927, 0.002418, 0.01067, -0.9999, 0.009597, -0.6121, -0.59, 0.5265, -0.3645, -0.8984, 0.2451, 0.004604, -0.5368, 0.8437, -0.0626, -0.8713, 0.4867, -0.1206, -0.9927, 0.002418, 0.005863, -0.8712, 0.4908, -0.3645, -0.8984, 0.2451, -0.1206, -0.9927, 0.002418, -0.0626, -0.8713, 0.4867, 0.004604, -0.5368, 0.8437, -0.3645, -0.8984, 0.2451, -0.0626, -0.8713, 0.4867, 5.808e-05, -0.5379, 0.843, -0.0626, -0.8713, 0.4867, 0.005863, -0.8712, 0.4908, 0.004604, -0.5368, 0.8437, -0.0626, -0.8713, 0.4867, 5.808e-05, -0.5379, 0.843, -0.9236, -0.3825, 0.02655, -0.6079, -0.7938, -0.0182, -0.924, -0.3816, -0.02663, -0.1206, -0.9927, 0.002441, -0.6079, -0.7938, -0.01827, -0.1208, -0.9927, -0.002355, -0.1208, -0.9927, -0.002355, -0.6076, -0.7941, 0.01819, -0.3642, -0.8985, -0.245, -0.1208, -0.9927, -0.002355, -0.3642, -0.8985, -0.245, -0.06269, -0.8714, -0.4866, 0.005806, -0.8712, -0.4908, -0.1208, -0.9927, -0.002355, -0.06269, -0.8714, -0.4866, -0.06269, -0.8714, -0.4866, 8.309e-05, -0.5379, -0.843, 0.005806, -0.8712, -0.4908, 0.004607, -0.5368, -0.8437, 8.309e-05, -0.5379, -0.843, -0.06269, -0.8714, -0.4866, -0.3642, -0.8985, -0.245, 0.004607, -0.5368, -0.8437, -0.06269, -0.8714, -0.4866, -0.6113, -0.5911, -0.5263, 0.004607, -0.5368, -0.8437, -0.3642, -0.8985, -0.245, 0.01058, -0.9999, -0.009584, -0.1208, -0.9927, -0.002355, 0.005806, -0.8712, -0.4908, 0.01058, -0.9999, -0.009584, -0.1206, -0.9927, 0.002441, -0.1208, -0.9927, -0.002355, 0.01067, -0.9999, 0.009597, -0.1206, -0.9927, 0.002441, 0.01058, -0.9999, -0.009584, -0.1208, -0.9927, -0.002357, -0.6079, -0.7938, -0.01828, -0.6076, -0.7941, 0.01819, -0.6076, -0.7941, 0.01819, -0.6079, -0.7938, -0.01828, -0.9236, -0.3825, 0.02654, -0.3645, -0.8984, 0.2451, -0.6079, -0.7938, -0.01824, -0.1206, -0.9927, 0.002441, 0.005863, -0.8712, 0.4908, -0.1206, -0.9927, 0.002441, 0.01067, -0.9999, 0.009597, -0.6121, -0.59, 0.5265, -0.3645, -0.8984, 0.2451, 0.004604, -0.5368, 0.8437, -0.06259, -0.8713, 0.4867, -0.1206, -0.9927, 0.002441, 0.005863, -0.8712, 0.4908, -0.3645, -0.8984, 0.2451, -0.1206, -0.9927, 0.002441, -0.06259, -0.8713, 0.4867, 0.004604, -0.5368, 0.8437, -0.3645, -0.8984, 0.2451, -0.06259, -0.8713, 0.4867, 0.0001006, -0.5379, 0.843, -0.06259, -0.8713, 0.4867, 0.005863, -0.8712, 0.4908, 0.004604, -0.5368, 0.8437, -0.06259, -0.8713, 0.4867, 0.0001006, -0.5379, 0.843, -0.9236, -0.3825, 0.02656, -0.6079, -0.7938, -0.0182, -0.924, -0.3816, -0.02664, -0.1206, -0.9927, 0.002418, -0.6079, -0.7938, -0.01827, -0.1208, -0.9927, -0.002355, -0.1208, -0.9927, -0.002355, -0.6076, -0.7941, 0.01818, -0.3642, -0.8985, -0.245, -0.1208, -0.9927, -0.002355, -0.3642, -0.8985, -0.245, -0.06269, -0.8714, -0.4866, 0.005807, -0.8712, -0.4908, -0.1208, -0.9927, -0.002355, -0.06269, -0.8714, -0.4866, -0.06269, -0.8714, -0.4866, 8.313e-05, -0.5379, -0.843, 0.005807, -0.8712, -0.4908, 0.004607, -0.5368, -0.8437, 8.313e-05, -0.5379, -0.843, -0.06269, -0.8714, -0.4866, -0.3642, -0.8985, -0.245, 0.004607, -0.5368, -0.8437, -0.06269, -0.8714, -0.4866, -0.6113, -0.5911, -0.5263, 0.004607, -0.5368, -0.8437, -0.3642, -0.8985, -0.245, 0.01058, -0.9999, -0.009585, -0.1208, -0.9927, -0.002355, 0.005807, -0.8712, -0.4908, 0.01058, -0.9999, -0.009585, -0.1206, -0.9927, 0.002418, -0.1208, -0.9927, -0.002355, 0.01067, -0.9999, 0.009597, -0.1206, -0.9927, 0.002418, 0.01058, -0.9999, -0.009585, -0.1208, -0.9927, -0.002357, -0.6079, -0.7938, -0.01828, -0.6076, -0.7941, 0.01819, -0.6076, -0.7941, 0.01819, -0.6079, -0.7938, -0.01828, -0.9236, -0.3825, 0.02654, -0.3645, -0.8984, 0.2451, -0.6079, -0.7938, -0.01823, -0.1206, -0.9927, 0.002418, 0.005863, -0.8712, 0.4908, -0.1206, -0.9927, 0.002418, 0.01067, -0.9999, 0.009597, -0.6121, -0.59, 0.5265, -0.3645, -0.8984, 0.2451, 0.004604, -0.5368, 0.8437, -0.0626, -0.8713, 0.4867, -0.1206, -0.9927, 0.002418, 0.005863, -0.8712, 0.4908, -0.3645, -0.8984, 0.2451, -0.1206, -0.9927, 0.002418, -0.0626, -0.8713, 0.4867, 0.004604, -0.5368, 0.8437, -0.3645, -0.8984, 0.2451, -0.0626, -0.8713, 0.4867, 0.0001006, -0.5379, 0.843, -0.0626, -0.8713, 0.4867, 0.005863, -0.8712, 0.4908, 0.004604, -0.5368, 0.8437, -0.0626, -0.8713, 0.4867, 0.0001006, -0.5379, 0.843, 1.0, 0.0, -1.559e-06, 1.0, 0.0, -1.559e-06, 1.0, 0.0, -1.559e-06, 1.0, 0.0, -1.559e-06, 1.0, 0.0, -1.559e-06, 1.0, 0.0, -1.559e-06, -1.066e-07, -1.0, 1.156e-07, -1.066e-07, -1.0, 1.156e-07, -1.066e-07, -1.0, 1.156e-07, 9.984e-08, -1.0, 9.631e-08, 9.984e-08, -1.0, 9.631e-08, 9.984e-08, -1.0, 9.631e-08, -1.0, 0.0, 0.0, -1.0, 0.0, 0.0, -1.0, 0.0, 0.0, -1.0, 0.0, 0.0, -1.0, 0.0, 0.0, -1.0, 0.0, 0.0, -1.511e-06, 0.0, -1.0, -1.511e-06, 0.0, -1.0, -1.511e-06, 0.0, -1.0, -1.637e-06, 0.0, -1.0, -1.637e-06, 0.0, -1.0, -1.637e-06, 0.0, -1.0, -1.442e-07, -1.0, -3.478e-07, -1.442e-07, -1.0, -3.478e-07, -1.442e-07, -1.0, -3.478e-07, -1.322e-07, -1.0, 5.101e-07, -1.322e-07, -1.0, 5.101e-07, -1.322e-07, -1.0, 5.101e-07, -4.579e-07, 0.0, 1.0, -4.579e-07, 0.0, 1.0, -4.579e-07, 0.0, 1.0, -5.723e-07, 0.0, 1.0, -5.723e-07, 0.0, 1.0, -5.723e-07, 0.0, 1.0, -1.0, 0.0, 0.0, -1.0, 0.0, 0.0, -1.0, 0.0, 0.0, -1.0, 0.0, 0.0, -1.0, 0.0, 0.0, -1.0, 0.0, 0.0, -1.015e-07, -1.0, 1.028e-07, -1.015e-07, -1.0, 1.028e-07, -1.015e-07, -1.0, 1.028e-07, 9.509e-08, -1.0, 9.631e-08, 9.509e-08, -1.0, 9.631e-08, 9.509e-08, -1.0, 9.631e-08, 1.0, 0.0, -8.119e-07, 1.0, 0.0, -8.119e-07, 1.0, 0.0, -8.119e-07, 1.0, 0.0, -8.119e-07, 1.0, 0.0, -8.119e-07, 1.0, 0.0, -8.119e-07, 1.0, 0.0, -1.664e-06, 1.0, 0.0, -1.664e-06, 1.0, 0.0, -1.664e-06, 1.0, 0.0, -1.664e-06, 1.0, 0.0, -1.664e-06, 1.0, 0.0, -1.664e-06, 0.0, -1.0, 1.028e-07, 0.0, -1.0, 1.028e-07, 0.0, -1.0, 1.028e-07, 0.0, -1.0, 1.028e-07, 0.0, -1.0, 1.028e-07, 0.0, -1.0, 1.028e-07, -1.0, 0.0, 0.0, -1.0, 0.0, 0.0, -1.0, 0.0, 0.0, -1.0, 0.0, 0.0, -1.0, 0.0, 0.0, -1.0, 0.0, 0.0, 1.0, 0.0, -1.654e-06, 1.0, 0.0, -1.654e-06, 1.0, 0.0, -1.654e-06, 1.0, 0.0, -1.654e-06, 1.0, 0.0, -1.654e-06, 1.0, 0.0, -1.654e-06, 0.0, -1.0, 1.156e-07, 0.0, -1.0, 1.156e-07, 0.0, -1.0, 1.156e-07, 0.0, -1.0, 8.994e-08, 0.0, -1.0, 8.994e-08, 0.0, -1.0, 8.994e-08, -1.0, 0.0, 0.0, -1.0, 0.0, 0.0, -1.0, 0.0, 0.0, -1.0, 0.0, 0.0, -1.0, 0.0, 0.0, -1.0, 0.0, 0.0, -0.3645, -0.8984, 0.2451, -0.924, -0.3816, -0.02664, -0.6079, -0.7938, -0.01826, -0.6121, -0.5901, 0.5265, -0.924, -0.3816, -0.02664, -0.3645, -0.8984, 0.2451, -0.3642, -0.8985, -0.245, -0.9236, -0.3825, 0.02655, -0.6113, -0.591, -0.5263, -0.6076, -0.7941, 0.01815, -0.9236, -0.3825, 0.02655, -0.3642, -0.8985, -0.245, 0.3673, -0.8962, 0.249, 0.9341, -0.3561, -0.02695, 0.6184, -0.5742, 0.5365, 0.6187, -0.7854, -0.01851, 0.9341, -0.3561, -0.02695, 0.3673, -0.8962, 0.249, 0.367, -0.8963, -0.2488, 0.9337, -0.357, 0.02687, 0.6184, -0.7856, 0.01854, 0.6177, -0.5754, -0.5362, 0.9337, -0.357, 0.02687, 0.367, -0.8963, -0.2488, -0.3645, -0.8984, 0.2451, -0.924, -0.3816, -0.02664, -0.6079, -0.7938, -0.01826, -0.6121, -0.5901, 0.5265, -0.924, -0.3816, -0.02664, -0.3645, -0.8984, 0.2451, -0.3642, -0.8985, -0.245, -0.9236, -0.3825, 0.02656, -0.6113, -0.591, -0.5263, -0.6076, -0.7941, 0.01816, -0.9236, -0.3825, 0.02656, -0.3642, -0.8985, -0.245, 0.3673, -0.8962, 0.249, 0.9341, -0.3561, -0.02695, 0.6184, -0.5742, 0.5365, 0.6187, -0.7854, -0.01851, 0.9341, -0.3561, -0.02695, 0.3673, -0.8962, 0.249, 0.367, -0.8963, -0.2488, 0.9337, -0.357, 0.02687, 0.6184, -0.7856, 0.01855, 0.6177, -0.5754, -0.5362, 0.9337, -0.357, 0.02687, 0.367, -0.8963, -0.2488, -0.3645, -0.8984, 0.2451, -0.924, -0.3816, -0.02664, -0.6079, -0.7938, -0.01825, -0.6121, -0.5901, 0.5265, -0.924, -0.3816, -0.02664, -0.3645, -0.8984, 0.2451, -0.3643, -0.8985, -0.245, -0.9236, -0.3825, 0.02655, -0.6113, -0.591, -0.5263, -0.6076, -0.7941, 0.01815, -0.9236, -0.3825, 0.02655, -0.3643, -0.8985, -0.245, 0.3673, -0.8962, 0.249, 0.9341, -0.356, -0.02696, 0.6185, -0.5742, 0.5365, 0.6187, -0.7854, -0.01853, 0.9341, -0.356, -0.02696, 0.3673, -0.8962, 0.249, 0.367, -0.8963, -0.2488, 0.9337, -0.357, 0.02687, 0.6184, -0.7857, 0.01854, 0.6177, -0.5753, -0.5362, 0.9337, -0.357, 0.02687, 0.367, -0.8963, -0.2488, 0.0, 0.0, 1.0, 0.0, 0.0, 1.0, 0.0, 0.0, 1.0, 0.0, 0.0, 1.0, 0.0, 0.0, 1.0, 0.0, 0.0, 1.0, 0.0, 0.0, 1.0, 0.0, 0.0, 1.0, 0.0, 0.0, 1.0, 0.0, 0.0, 1.0, 0.0, 0.0, 1.0, 0.0, 0.0, 1.0, 0.0, 0.0, 1.0, 0.0, 0.0, 1.0, 0.0, 0.0, 1.0, 3.885e-07, 0.0, 1.0, 3.885e-07, 0.0, 1.0, 3.885e-07, 0.0, 1.0, 0.0, 0.0, -1.0, 0.0, 0.0, -1.0, 0.0, 0.0, -1.0, -3.383e-07, 0.0, -1.0, -3.383e-07, 0.0, -1.0, -3.383e-07, 0.0, -1.0, 0.0, 0.0, -1.0, 0.0, 0.0, -1.0, 0.0, 0.0, -1.0, 0.0, 0.0, -1.0, 0.0, 0.0, -1.0, 0.0, 0.0, -1.0, 3.541e-07, 0.0, -1.0, 3.541e-07, 0.0, -1.0, 3.541e-07, 0.0, -1.0, 0.0, 0.0, -1.0, 0.0, 0.0, -1.0, 0.0, 0.0, -1.0, -1.554e-07, -1.0, 1.968e-07, -1.554e-07, -1.0, 1.968e-07, -1.554e-07, -1.0, 1.968e-07, -1.7e-07, -1.0, 1.076e-07, -1.7e-07, -1.0, 1.076e-07, -1.7e-07, -1.0, 1.076e-07, -1.304e-07, -1.0, 3.773e-07, -1.304e-07, -1.0, 3.773e-07, -1.304e-07, -1.0, 3.773e-07, -1.421e-07, -1.0, -3.469e-07, -1.421e-07, -1.0, -3.469e-07, -1.421e-07, -1.0, -3.469e-07, -1.015e-07, -1.0, 0.0, -1.015e-07, -1.0, 0.0, -1.015e-07, -1.0, 0.0, -9.313e-08, -1.0, -3.773e-07, -9.313e-08, -1.0, -3.773e-07, -9.313e-08, -1.0, -3.773e-07, 0.367, -0.8963, -0.2488, -0.0106, -0.5332, -0.8459, 0.6177, -0.5753, -0.5362, 0.06517, -0.8701, -0.4886, -0.0106, -0.5332, -0.8459, 0.367, -0.8963, -0.2488, 0.06517, -0.8701, -0.4886, 6.456e-05, -0.5379, -0.843, -0.0106, -0.5332, -0.8459, 0.005814, -0.8712, -0.4909, 6.456e-05, -0.5379, -0.843, 0.06517, -0.8701, -0.4886, 0.1293, -0.9916, -0.002259, 0.06517, -0.8701, -0.4886, 0.367, -0.8963, -0.2488, 0.1293, -0.9916, -0.002259, 0.005814, -0.8712, -0.4909, 0.06517, -0.8701, -0.4886, 0.1293, -0.9916, -0.002259, 0.367, -0.8963, -0.2488, 0.6184, -0.7857, 0.01853, 0.0106, -0.9999, -0.009588, 0.005814, -0.8712, -0.4909, 0.1293, -0.9916, -0.002259, 0.1293, -0.9916, -0.002259, 0.6184, -0.7857, 0.01853, 0.129, -0.9916, 0.00227, 0.129, -0.9916, 0.00227, 0.0106, -0.9999, -0.009588, 0.1293, -0.9916, -0.002259, 0.01064, -0.9999, 0.009597, 0.0106, -0.9999, -0.009588, 0.129, -0.9916, 0.00227, 0.129, -0.9916, 0.00227, 0.6184, -0.7857, 0.01853, 0.6187, -0.7854, -0.01857, 0.3673, -0.8962, 0.2489, 0.129, -0.9916, 0.00227, 0.6187, -0.7854, -0.01857, 0.129, -0.9916, 0.00227, 0.005878, -0.8712, 0.4908, 0.01067, -0.9999, 0.009599, -0.01059, -0.5332, 0.8459, 0.3673, -0.8962, 0.2489, 0.6184, -0.5742, 0.5364, 0.06514, -0.8701, 0.4885, 0.005878, -0.8712, 0.4908, 0.129, -0.9916, 0.00227, 0.3673, -0.8962, 0.2489, 0.06514, -0.8701, 0.4885, 0.129, -0.9916, 0.00227, 0.06514, -0.8701, 0.4885, 0.3673, -0.8962, 0.2489, -0.01059, -0.5332, 0.8459, 0.005878, -0.8712, 0.4908, 0.06514, -0.8701, 0.4885, 6.74e-05, -0.5379, 0.843, 6.74e-05, -0.5379, 0.843, 0.06514, -0.8701, 0.4885, -0.01059, -0.5332, 0.8459, 0.367, -0.8963, -0.2488, -0.0106, -0.5332, -0.8459, 0.6177, -0.5753, -0.5362, 0.06517, -0.8701, -0.4886, -0.0106, -0.5332, -0.8459, 0.367, -0.8963, -0.2488, 0.06517, -0.8701, -0.4886, 6.455e-05, -0.5379, -0.843, -0.0106, -0.5332, -0.8459, 0.005814, -0.8712, -0.4909, 6.455e-05, -0.5379, -0.843, 0.06517, -0.8701, -0.4886, 0.1292, -0.9916, -0.002317, 0.06517, -0.8701, -0.4886, 0.367, -0.8963, -0.2488, 0.1292, -0.9916, -0.002317, 0.005814, -0.8712, -0.4909, 0.06517, -0.8701, -0.4886, 0.1292, -0.9916, -0.002317, 0.367, -0.8963, -0.2488, 0.6184, -0.7857, 0.01853, 0.0106, -0.9999, -0.009588, 0.005814, -0.8712, -0.4909, 0.1292, -0.9916, -0.002317, 0.1292, -0.9916, -0.002317, 0.6184, -0.7857, 0.01853, 0.1291, -0.9916, 0.002236, 0.1291, -0.9916, 0.002236, 0.0106, -0.9999, -0.009588, 0.1292, -0.9916, -0.002317, 0.01064, -0.9999, 0.009597, 0.0106, -0.9999, -0.009588, 0.1291, -0.9916, 0.002236, 0.1291, -0.9916, 0.002236, 0.6184, -0.7857, 0.01853, 0.6187, -0.7854, -0.01857, 0.3673, -0.8962, 0.2489, 0.1291, -0.9916, 0.002236, 0.6187, -0.7854, -0.01857, 0.1291, -0.9916, 0.002236, 0.005881, -0.8712, 0.4908, 0.01067, -0.9999, 0.009599, -0.01055, -0.5332, 0.8459, 0.3673, -0.8962, 0.2489, 0.6184, -0.5742, 0.5364, 0.06514, -0.8701, 0.4885, 0.005881, -0.8712, 0.4908, 0.1291, -0.9916, 0.002236, 0.3673, -0.8962, 0.2489, 0.06514, -0.8701, 0.4885, 0.1291, -0.9916, 0.002236, 0.06514, -0.8701, 0.4885, 0.3673, -0.8962, 0.2489, -0.01055, -0.5332, 0.8459, 0.005881, -0.8712, 0.4908, 0.06514, -0.8701, 0.4885, 6.739e-05, -0.5379, 0.843, 6.739e-05, -0.5379, 0.843, 0.06514, -0.8701, 0.4885, -0.01055, -0.5332, 0.8459, 0.367, -0.8963, -0.2488, -0.01059, -0.5332, -0.8459, 0.6177, -0.5753, -0.5362, 0.06517, -0.8701, -0.4886, -0.01059, -0.5332, -0.8459, 0.367, -0.8963, -0.2488, 0.06517, -0.8701, -0.4886, 6.456e-05, -0.5379, -0.843, -0.01059, -0.5332, -0.8459, 0.005815, -0.8712, -0.4908, 6.456e-05, -0.5379, -0.843, 0.06517, -0.8701, -0.4886, 0.1292, -0.9916, -0.002317, 0.06517, -0.8701, -0.4886, 0.367, -0.8963, -0.2488, 0.1292, -0.9916, -0.002317, 0.005815, -0.8712, -0.4908, 0.06517, -0.8701, -0.4886, 0.1292, -0.9916, -0.002317, 0.367, -0.8963, -0.2488, 0.6184, -0.7857, 0.01853, 0.0106, -0.9999, -0.00958, 0.005815, -0.8712, -0.4908, 0.1292, -0.9916, -0.002317, 0.1292, -0.9916, -0.002317, 0.6184, -0.7857, 0.01853, 0.129, -0.9916, 0.00227, 0.129, -0.9916, 0.00227, 0.0106, -0.9999, -0.00958, 0.1292, -0.9916, -0.002317, 0.01064, -0.9999, 0.009597, 0.0106, -0.9999, -0.00958, 0.129, -0.9916, 0.00227, 0.129, -0.9916, 0.00227, 0.6184, -0.7857, 0.01853, 0.6187, -0.7854, -0.01857, 0.3673, -0.8962, 0.2489, 0.129, -0.9916, 0.00227, 0.6187, -0.7854, -0.01857, 0.129, -0.9916, 0.00227, 0.005881, -0.8712, 0.4908, 0.01067, -0.9999, 0.009599, -0.01055, -0.5332, 0.8459, 0.3673, -0.8962, 0.2489, 0.6184, -0.5742, 0.5364, 0.06514, -0.8701, 0.4885, 0.005881, -0.8712, 0.4908, 0.129, -0.9916, 0.00227, 0.3673, -0.8962, 0.2489, 0.06514, -0.8701, 0.4885, 0.129, -0.9916, 0.00227, 0.06514, -0.8701, 0.4885, 0.3673, -0.8962, 0.2489, -0.01055, -0.5332, 0.8459, 0.005881, -0.8712, 0.4908, 0.06514, -0.8701, 0.4885, 6.736e-05, -0.5379, 0.843, 6.736e-05, -0.5379, 0.843, 0.06514, -0.8701, 0.4885, -0.01055, -0.5332, 0.8459])] * 3)])
me_g_g_013 = bpy.data.meshes.new('g_g.013')
me_g_g_013.from_pydata([(0.08433, -0.0271, 0.1555), (0.08433, -0.0271, 0.126), (0.09124, -0.0271, 0.1555), (0.09124, -0.0271, 0.126), (0.08267, -0.0271, 0.09653), (0.08958, -0.0271, 0.09653), (0.08797, -0.0271, 0.06705), (0.08206, -0.0271, 0.03756), (0.08897, -0.0271, 0.03756), (0.08106, -0.0271, 0.06705), (0.08996, -0.0271, 0.008071), (0.08305, -0.0271, 0.008071), (0.08305, -0.0271, -0.02142), (0.08996, -0.0271, -0.02142), (0.08797, -0.0271, -0.08039), (0.08206, -0.0271, -0.0509), (0.08106, -0.0271, -0.08039), (0.08897, -0.0271, -0.0509), (0.08267, -0.0271, -0.1099), (0.08958, -0.0271, -0.1099), (0.09124, -0.0271, -0.1394), (0.09124, -0.0271, -0.1688), (0.08433, -0.0271, -0.1394), (0.105, -0.0271, 0.126), (0.09805, -0.0271, 0.126), (0.09919, -0.0271, 0.09653), (0.1061, -0.0271, 0.09653), (0.1055, -0.0271, 0.06705), (0.1041, -0.0271, 0.03764), (0.09855, -0.0271, 0.06705), (0.09717, -0.0271, 0.03743), (0.1055, -0.0271, 0.00806), (0.09859, -0.0271, 0.008083), (0.0985, -0.0271, -0.0214), (0.1054, -0.0271, -0.02143), (0.09993, -0.0271, -0.05099), (0.09919, -0.0271, -0.08039), (0.1068, -0.0271, -0.05077), (0.105, -0.0271, -0.1099), (0.09805, -0.0271, -0.1099), (0.1061, -0.0271, -0.08039), (0.105, -0.0271, -0.1394), (0.09805, -0.0271, -0.1394), (0.09124, -0.02594, 0.1656), (0.08433, -0.02594, 0.1656), (0.09124, -0.02172, 0.1772), (0.08433, -0.02172, 0.1772), (0.09124, -0.007507, 0.1842), (0.08433, -0.007507, 0.1842), (0.105, -0.02594, 0.1656), (0.09805, -0.0271, 0.1555), (0.105, -0.0271, 0.1555), (0.09805, -0.02594, 0.1656), (0.105, -0.02172, 0.1772), (0.09805, -0.02172, 0.1772), (0.105, -0.007507, 0.1842), (0.09805, -0.007507, 0.1842), (0.08433, -0.0271, -0.1688), (0.09124, -0.02523, -0.1758), (0.08433, -0.02523, -0.1758), (0.09124, -0.019, -0.1821), (0.08433, -0.019, -0.1821), (0.09124, -0.005959, -0.187), (0.08433, -0.005959, -0.187), (0.105, -0.0271, -0.1688), (0.09805, -0.0271, -0.1688), (0.105, -0.02523, -0.1758), (0.09805, -0.02523, -0.1758), (0.105, -0.019, -0.1821), (0.09805, -0.019, -0.1821), (0.105, -0.005959, -0.187), (0.09805, -0.005959, -0.187)], [], [(13, 12, 15, 17), (5, 4, 9, 6), (26, 25, 29, 27), (38, 39, 42, 41), (31, 32, 33, 34), (18, 22, 20, 19), (16, 18, 19, 14), (17, 15, 16, 14), (9, 7, 8, 6), (41, 42, 65, 64), (7, 11, 10, 8), (33, 35, 37, 34), (65, 67, 66, 64), (21, 57, 59, 58), (40, 36, 39, 38), (24, 25, 26, 23), (30, 32, 31, 28), (20, 22, 57, 21), (37, 35, 36, 40), (10, 11, 12, 13), (2, 0, 1, 3), (59, 61, 60, 58), (51, 50, 24, 23), (67, 69, 68, 66), (61, 63, 62, 60), (44, 0, 2, 43), (69, 71, 70, 68), (52, 50, 51, 49), (46, 44, 43, 45), (54, 52, 49, 53), (48, 46, 45, 47), (56, 54, 53, 55), (3, 1, 4, 5), (27, 29, 30, 28)])
me_g_g_013.polygons.foreach_set('use_smooth', [0, 0, 0, 0, 0, 0, 0, 0, 0, 1, 0, 0, 1, 1, 0, 0, 0, 1, 0, 0, 1, 1, 1, 1, 1, 1, 1, 1, 1, 1, 1, 1, 0, 0])
_uv = me_g_g_013.uv_layers.new(name='UVMap')
_uv.uv.foreach_set('vector', [0.1879, 0.4361, 0.1879, 0.3767, 0.4412, 0.3767, 0.4412, 0.4361, 0.1879, 0.4361, 0.1879, 0.3767, 0.4412, 0.3767, 0.4412, 0.4361, 0.1879, 0.4361, 0.1879, 0.3767, 0.4412, 0.3767, 0.4412, 0.4361, 0.1879, 0.4361, 0.1879, 0.3767, 0.4412, 0.3767, 0.4412, 0.4361, 0.1879, 0.4361, 0.1879, 0.3767, 0.4412, 0.3767, 0.4412, 0.4361, 0.1879, 0.3767, 0.4412, 0.3767, 0.4412, 0.4361, 0.1879, 0.4361, 0.1879, 0.3767, 0.4412, 0.3767, 0.4412, 0.4361, 0.1879, 0.4361, 0.1879, 0.4361, 0.1879, 0.3767, 0.4412, 0.3767, 0.4412, 0.4361, 0.1879, 0.3767, 0.4412, 0.3767, 0.4412, 0.4361, 0.1879, 0.4361, 0.1879, 0.4361, 0.1879, 0.3767, 0.4412, 0.3767, 0.4412, 0.4361, 0.1879, 0.3767, 0.4412, 0.3767, 0.4412, 0.4361, 0.1879, 0.4361, 0.1879, 0.3767, 0.4412, 0.3767, 0.4412, 0.4361, 0.1879, 0.4361, 0.1879, 0.3767, 0.2501, 0.3767, 0.2501, 0.4361, 0.1879, 0.4361, 0.1879, 0.4361, 0.1879, 0.3767, 0.2501, 0.3767, 0.2501, 0.4361, 0.1879, 0.4361, 0.1879, 0.3767, 0.4412, 0.3767, 0.4412, 0.4361, 0.1879, 0.3767, 0.4412, 0.3767, 0.4412, 0.4361, 0.1879, 0.4361, 0.1879, 0.3767, 0.4412, 0.3767, 0.4412, 0.4361, 0.1879, 0.4361, 0.1879, 0.4361, 0.1879, 0.3767, 0.4412, 0.3767, 0.4412, 0.4361, 0.1879, 0.4361, 0.1879, 0.3767, 0.4412, 0.3767, 0.4412, 0.4361, 0.1879, 0.4361, 0.1879, 0.3767, 0.4412, 0.3767, 0.4412, 0.4361, 0.1879, 0.4361, 0.1879, 0.3767, 0.4412, 0.3767, 0.4412, 0.4361, 0.2501, 0.3767, 0.3258, 0.3767, 0.3258, 0.4361, 0.2501, 0.4361, 0.1879, 0.4361, 0.1879, 0.3767, 0.4412, 0.3767, 0.4412, 0.4361, 0.2501, 0.3767, 0.3258, 0.3767, 0.3258, 0.4361, 0.2501, 0.4361, 0.3258, 0.3767, 0.4412, 0.3767, 0.4412, 0.4361, 0.3258, 0.4361, 0.3575, 0.3767, 0.4374, 0.3767, 0.4374, 0.436, 0.3575, 0.436, 0.3258, 0.3767, 0.4412, 0.3767, 0.4412, 0.4361, 0.3258, 0.4361, 0.3575, 0.3767, 0.4374, 0.3767, 0.4374, 0.436, 0.3575, 0.436, 0.2378, 0.3767, 0.3575, 0.3767, 0.3575, 0.436, 0.2378, 0.436, 0.2378, 0.3767, 0.3575, 0.3767, 0.3575, 0.436, 0.2378, 0.436, -0.001537, 0.3767, 0.2378, 0.3767, 0.2378, 0.436, -0.001537, 0.436, -0.001537, 0.3767, 0.2378, 0.3767, 0.2378, 0.436, -0.001537, 0.436, 0.1879, 0.4361, 0.1879, 0.3767, 0.4412, 0.3767, 0.4412, 0.4361, 0.1879, 0.4361, 0.1879, 0.3767, 0.4412, 0.3767, 0.4412, 0.4361])
me_g_g_013.materials.append(mat_mat_jewels)
me_g_g_013.use_remesh_fix_poles = True
me_g_g_013.use_remesh_preserve_attributes = False
me_g_g_013.update()
me_g_g_013.normals_split_custom_set([tuple(v) for v in zip(*[iter([0.0, -1.0, -7.141e-08, 0.0, -1.0, -7.141e-08, 0.0, -1.0, -7.141e-08, 0.0, -1.0, -7.141e-08, 0.0, -1.0, -7.141e-08, 0.0, -1.0, -7.141e-08, 0.0, -1.0, -7.141e-08, 0.0, -1.0, -7.141e-08, 0.0, -1.0, 0.0, 0.0, -1.0, 0.0, 0.0, -1.0, 0.0, 0.0, -1.0, 0.0, 0.0, -1.0, 0.0, 0.0, -1.0, 0.0, 0.0, -1.0, 0.0, 0.0, -1.0, 0.0, 0.0, -1.0, 0.0, 0.0, -1.0, 0.0, 0.0, -1.0, 0.0, 0.0, -1.0, 0.0, 0.0, -1.0, -1.785e-08, 0.0, -1.0, -1.785e-08, 0.0, -1.0, -1.785e-08, 0.0, -1.0, -1.785e-08, 0.0, -1.0, 3.571e-08, 0.0, -1.0, 3.571e-08, 0.0, -1.0, 3.571e-08, 0.0, -1.0, 3.571e-08, 0.0, -1.0, 0.0, 0.0, -1.0, 0.0, 0.0, -1.0, 0.0, 0.0, -1.0, 0.0, 0.0, -1.0, 2.678e-08, 0.0, -1.0, 2.678e-08, 0.0, -1.0, 2.678e-08, 0.0, -1.0, 2.678e-08, 0.0, -1.0, 0.0, 0.0, -1.0, 0.0, 0.0, -0.9914, -0.1305, 0.0, -0.9914, -0.1305, 0.0, -1.0, 3.571e-08, 0.0, -1.0, 3.571e-08, 0.0, -1.0, 3.571e-08, 0.0, -1.0, 3.571e-08, 0.0, -1.0, 7.143e-08, 0.0, -1.0, 7.143e-08, 0.0, -1.0, 7.143e-08, 0.0, -1.0, 7.143e-08, 0.0, -0.9914, -0.1305, 0.0, -0.866, -0.5, 0.0, -0.866, -0.5, 0.0, -0.9914, -0.1305, 0.0, -0.9914, -0.1305, 0.0, -0.9914, -0.1305, 0.0, -0.866, -0.5, 0.0, -0.866, -0.5, 0.0, -1.0, 0.0, 0.0, -1.0, 0.0, 0.0, -1.0, 0.0, 0.0, -1.0, 0.0, 0.0, -1.0, 1.785e-08, 0.0, -1.0, 1.785e-08, 0.0, -1.0, 1.785e-08, 0.0, -1.0, 1.785e-08, 0.0, -1.0, 1.786e-08, 0.0, -1.0, 1.786e-08, 0.0, -1.0, 1.786e-08, 0.0, -1.0, 1.786e-08, 0.0, -1.0, 0.0, 0.0, -1.0, 0.0, 0.0, -0.9914, -0.1305, 0.0, -0.9914, -0.1305, 0.0, -1.0, 0.0, 0.0, -1.0, 0.0, 0.0, -1.0, 0.0, 0.0, -1.0, 0.0, 0.0, -1.0, 0.0, 0.0, -1.0, 0.0, 0.0, -1.0, 0.0, 0.0, -1.0, 0.0, 0.0, -0.9984, 0.05733, 0.0, -0.9984, 0.05733, 0.0, -1.0, 0.0, 0.0, -1.0, 0.0, 0.0, -0.866, -0.5, 0.0, -0.5415, -0.8407, 0.0, -0.5415, -0.8407, 0.0, -0.866, -0.5, 0.0, -0.9984, 0.05733, 0.0, -0.9984, 0.05733, 0.0, -1.0, 0.0, 0.0, -1.0, 0.0, 0.0, -0.866, -0.5, 0.0, -0.5415, -0.8407, 0.0, -0.5415, -0.8407, 0.0, -0.866, -0.5, 0.0, -0.5415, -0.8407, 0.0, -0.3515, -0.9362, 0.0, -0.3515, -0.9362, 0.0, -0.5415, -0.8407, 0.0, -0.9732, 0.2301, 0.0, -0.9984, 0.05733, 0.0, -0.9984, 0.05733, 0.0, -0.9732, 0.2301, 0.0, -0.5415, -0.8407, 0.0, -0.3515, -0.9362, 0.0, -0.3515, -0.9362, 0.0, -0.5415, -0.8407, 0.0, -0.9732, 0.2301, 0.0, -0.9984, 0.05733, 0.0, -0.9984, 0.05733, 0.0, -0.9732, 0.2301, 0.0, -0.7455, 0.6666, 0.0, -0.9732, 0.2301, 0.0, -0.9732, 0.2301, 0.0, -0.7455, 0.6666, 0.0, -0.7455, 0.6666, 0.0, -0.9732, 0.2301, 0.0, -0.9732, 0.2301, 0.0, -0.7455, 0.6666, 0.0, -0.4452, 0.8954, 0.0, -0.7455, 0.6666, 0.0, -0.7455, 0.6666, 0.0, -0.4452, 0.8954, 0.0, -0.4452, 0.8954, 0.0, -0.7455, 0.6666, 0.0, -0.7455, 0.6666, 0.0, -0.4452, 0.8954, 0.0, -1.0, 0.0, 0.0, -1.0, 0.0, 0.0, -1.0, 0.0, 0.0, -1.0, 0.0, 0.0, -1.0, 0.0, 0.0, -1.0, 0.0, 0.0, -1.0, 0.0, 0.0, -1.0, 0.0])] * 3)])
me_g_g_014 = bpy.data.meshes.new('g_g.014')
me_g_g_014.from_pydata([(-0.08662, -0.026, 0.1053), (-0.08476, -0.02477, 0.06723), (-0.09008, -0.02477, 0.1053), (-0.09167, -0.02477, 0.06723), (-0.1042, -0.02477, 0.02927), (-0.1039, -0.02477, 0.06729), (-0.1111, -0.02477, 0.02912), (-0.1074, -0.026, 0.06722), (-0.1108, -0.02477, 0.06715), (-0.1026, -0.02477, 0.1053), (-0.106, -0.026, 0.1053), (-0.1095, -0.02477, 0.1053), (-0.08752, -0.026, 0.02919), (-0.09189, -0.02477, -0.008843), (-0.1043, -0.026, -0.1229), (-0.1009, -0.02477, -0.1229), (-0.1078, -0.02477, -0.1229), (-0.1032, -0.026, -0.08491), (-0.08568, -0.026, -0.1229), (-0.08223, -0.02477, -0.1228), (-0.0857, -0.026, -0.161), (-0.1078, -0.02477, -0.04688), (-0.1067, -0.02477, -0.08491), (-0.1043, -0.026, -0.04688), (-0.09975, -0.02477, -0.08491), (-0.1091, -0.02477, -0.008907), (-0.1009, -0.02477, -0.04688), (-0.1077, -0.026, 0.02919), (-0.1057, -0.026, -0.008834), (-0.1022, -0.02477, -0.008761), (-0.08844, -0.026, -0.04688), (-0.08498, -0.02477, -0.04688), (-0.09189, -0.02477, -0.04688), (-0.08844, -0.026, -0.008843), (-0.08498, -0.02477, -0.008843), (-0.09098, -0.02477, 0.02919), (-0.08822, -0.026, 0.06723), (-0.08407, -0.02477, 0.02919), (-0.08317, -0.02477, 0.1053), (-0.09047, -0.02477, -0.08505), (-0.08913, -0.02477, -0.1231), (-0.08702, -0.026, -0.08493), (-0.08357, -0.02477, -0.0848), (-0.1062, -0.01894, 0.1802), (-0.1062, -0.01308, 0.1861), (-0.1027, -0.01379, 0.1871), (-0.09925, -0.01308, 0.1861), (-0.09098, -0.01308, 0.1861), (-0.08752, -0.01379, 0.1871), (-0.08407, -0.01308, 0.1861), (-0.1075, -0.02477, 0.1433), (-0.1041, -0.026, 0.1433), (-0.1066, -0.02477, 0.1623), (-0.1031, -0.02599, 0.1625), (-0.1006, -0.02477, 0.1433), (-0.09969, -0.02477, 0.1623), (-0.1062, -0.02322, 0.1717), (-0.09925, -0.02322, 0.1717), (-0.1027, -0.02432, 0.1723), (-0.09925, -0.01894, 0.1802), (-0.1027, -0.01993, 0.1809), (-0.1094, -0.02477, -0.161), (-0.1094, -0.02145, -0.1734), (-0.1059, -0.026, -0.161), (-0.1059, -0.02252, -0.174), (-0.1094, -0.01194, -0.1868), (-0.1025, -0.02477, -0.161), (-0.1059, -0.01194, -0.1883), (-0.1025, -0.02145, -0.1734), (-0.1025, -0.01194, -0.1868), (-0.08915, -0.02477, -0.161), (-0.08915, -0.02145, -0.1734), (-0.0857, -0.02252, -0.174), (-0.08915, -0.01194, -0.1868), (-0.08224, -0.02477, -0.161), (-0.0857, -0.01194, -0.1883), (-0.08224, -0.02145, -0.1734), (-0.08224, -0.01194, -0.1868), (-0.09098, -0.02477, 0.1433), (-0.08752, -0.026, 0.1433), (-0.09098, -0.02477, 0.1623), (-0.08407, -0.02477, 0.1623), (-0.08407, -0.02477, 0.1433), (-0.08752, -0.02599, 0.1625), (-0.09098, -0.02322, 0.1717), (-0.08407, -0.02322, 0.1717), (-0.08752, -0.02432, 0.1723), (-0.09098, -0.01894, 0.1802), (-0.08407, -0.01894, 0.1802), (-0.08752, -0.01993, 0.1809)], [], [(83, 79, 82, 81), (39, 41, 30, 32), (8, 7, 10, 11), (86, 83, 81, 85), (0, 38, 82, 79), (12, 37, 1, 36), (36, 1, 38, 0), (27, 4, 5, 7), (6, 27, 7, 8), (7, 5, 9, 10), (22, 17, 23, 21), (18, 19, 42, 41), (3, 36, 0, 2), (61, 63, 14, 16), (11, 10, 51, 50), (13, 33, 12, 35), (63, 66, 15, 14), (16, 14, 17, 22), (70, 20, 18, 40), (10, 9, 54, 51), (32, 30, 33, 13), (23, 26, 29, 28), (25, 28, 27, 6), (30, 31, 34, 33), (17, 24, 26, 23), (14, 15, 24, 17), (21, 23, 28, 25), (28, 29, 4, 27), (41, 42, 31, 30), (20, 74, 19, 18), (35, 12, 36, 3), (33, 34, 37, 12), (2, 0, 79, 78), (40, 18, 41, 39), (89, 88, 49, 48), (60, 45, 44, 43), (89, 48, 47, 87), (60, 59, 46, 45), (51, 53, 52, 50), (54, 55, 53, 51), (53, 58, 56, 52), (58, 60, 43, 56), (89, 86, 85, 88), (20, 72, 76, 74), (71, 72, 20, 70), (73, 75, 72, 71), (65, 67, 64, 62), (86, 89, 87, 84), (64, 68, 66, 63), (77, 76, 72, 75), (62, 64, 63, 61), (69, 68, 64, 67), (79, 83, 80, 78), (58, 53, 55, 57), (83, 86, 84, 80), (60, 58, 57, 59)])
me_g_g_014.polygons.foreach_set('use_smooth', [True] * 56)
_uv = me_g_g_014.uv_layers.new(name='UVMap')
_uv.uv.foreach_set('vector', [0.2766, 0.4654, 0.4397, 0.4654, 0.4397, 0.495, 0.2766, 0.495, 0.4397, 0.4358, 0.4397, 0.4654, 0.1136, 0.4654, 0.1136, 0.4358, 0.4397, 0.4358, 0.4397, 0.4654, 0.1136, 0.4654, 0.1136, 0.4358, 0.1951, 0.4654, 0.2766, 0.4654, 0.2766, 0.495, 0.1951, 0.495, 0.4397, 0.4654, 0.4397, 0.495, 0.1136, 0.495, 0.1136, 0.4654, 0.4397, 0.4654, 0.4397, 0.495, 0.1136, 0.495, 0.1136, 0.4654, 0.4397, 0.4654, 0.4397, 0.495, 0.1136, 0.495, 0.1136, 0.4654, 0.4397, 0.4654, 0.4397, 0.495, 0.1136, 0.495, 0.1136, 0.4654, 0.4397, 0.4358, 0.4397, 0.4654, 0.1136, 0.4654, 0.1136, 0.4358, 0.4397, 0.4654, 0.4397, 0.495, 0.1136, 0.495, 0.1136, 0.4654, 0.4397, 0.4358, 0.4397, 0.4654, 0.1136, 0.4654, 0.1136, 0.4358, 0.4397, 0.4654, 0.4397, 0.495, 0.1136, 0.495, 0.1136, 0.4654, 0.4397, 0.4358, 0.4397, 0.4654, 0.1136, 0.4654, 0.1136, 0.4358, 0.4397, 0.4358, 0.4397, 0.4654, 0.1136, 0.4654, 0.1136, 0.4358, 0.4397, 0.4358, 0.4397, 0.4654, 0.1136, 0.4654, 0.1136, 0.4358, 0.4397, 0.4358, 0.4397, 0.4654, 0.1136, 0.4654, 0.1136, 0.4358, 0.4397, 0.4654, 0.4397, 0.495, 0.1136, 0.495, 0.1136, 0.4654, 0.4397, 0.4358, 0.4397, 0.4654, 0.1136, 0.4654, 0.1136, 0.4358, 0.4397, 0.4358, 0.4397, 0.4654, 0.1136, 0.4654, 0.1136, 0.4358, 0.4397, 0.4654, 0.4397, 0.495, 0.1136, 0.495, 0.1136, 0.4654, 0.4397, 0.4358, 0.4397, 0.4654, 0.1136, 0.4654, 0.1136, 0.4358, 0.4397, 0.4654, 0.4397, 0.495, 0.1136, 0.495, 0.1136, 0.4654, 0.4397, 0.4358, 0.4397, 0.4654, 0.1136, 0.4654, 0.1136, 0.4358, 0.4397, 0.4654, 0.4397, 0.495, 0.1136, 0.495, 0.1136, 0.4654, 0.4397, 0.4654, 0.4397, 0.495, 0.1136, 0.495, 0.1136, 0.4654, 0.4397, 0.4654, 0.4397, 0.495, 0.1136, 0.495, 0.1136, 0.4654, 0.4397, 0.4358, 0.4397, 0.4654, 0.1136, 0.4654, 0.1136, 0.4358, 0.4397, 0.4654, 0.4397, 0.495, 0.1136, 0.495, 0.1136, 0.4654, 0.4397, 0.4654, 0.4397, 0.495, 0.1136, 0.495, 0.1136, 0.4654, 0.4397, 0.4654, 0.4397, 0.495, 0.1136, 0.495, 0.1136, 0.4654, 0.4397, 0.4358, 0.4397, 0.4654, 0.1136, 0.4654, 0.1136, 0.4358, 0.4397, 0.4654, 0.4397, 0.495, 0.1136, 0.495, 0.1136, 0.4654, 0.4397, 0.4358, 0.4397, 0.4654, 0.1136, 0.4654, 0.1136, 0.4358, 0.4397, 0.4358, 0.4397, 0.4654, 0.1136, 0.4654, 0.1136, 0.4358, 0.4397, 0.4654, 0.4397, 0.495, 0.3685, 0.495, 0.3676, 0.4654, 0.4397, 0.4654, 0.3676, 0.4654, 0.3685, 0.4358, 0.4397, 0.4358, 0.4397, 0.4654, 0.3676, 0.4654, 0.3685, 0.4358, 0.4397, 0.4358, 0.4397, 0.4654, 0.4397, 0.495, 0.3685, 0.495, 0.3676, 0.4654, 0.4397, 0.4654, 0.2766, 0.4654, 0.2766, 0.4358, 0.4397, 0.4358, 0.4397, 0.495, 0.2766, 0.495, 0.2766, 0.4654, 0.4397, 0.4654, 0.2766, 0.4654, 0.1951, 0.4654, 0.1951, 0.4358, 0.2766, 0.4358, 0.1951, 0.4654, 0.1136, 0.4654, 0.1136, 0.4358, 0.1951, 0.4358, 0.1136, 0.4654, 0.1951, 0.4654, 0.1951, 0.495, 0.1136, 0.495, 0.1136, 0.4654, 0.2237, 0.4654, 0.2237, 0.495, 0.1136, 0.495, 0.2237, 0.4358, 0.2237, 0.4654, 0.1136, 0.4654, 0.1136, 0.4358, 0.3867, 0.4358, 0.3867, 0.4654, 0.2237, 0.4654, 0.2237, 0.4358, 0.3867, 0.4358, 0.3867, 0.4654, 0.2237, 0.4654, 0.2237, 0.4358, 0.1951, 0.4654, 0.1136, 0.4654, 0.1136, 0.4358, 0.1951, 0.4358, 0.2237, 0.4654, 0.2237, 0.495, 0.1136, 0.495, 0.1136, 0.4654, 0.3867, 0.495, 0.2237, 0.495, 0.2237, 0.4654, 0.3867, 0.4654, 0.2237, 0.4358, 0.2237, 0.4654, 0.1136, 0.4654, 0.1136, 0.4358, 0.3867, 0.495, 0.2237, 0.495, 0.2237, 0.4654, 0.3867, 0.4654, 0.4397, 0.4654, 0.2766, 0.4654, 0.2766, 0.4358, 0.4397, 0.4358, 0.1951, 0.4654, 0.2766, 0.4654, 0.2766, 0.495, 0.1951, 0.495, 0.2766, 0.4654, 0.1951, 0.4654, 0.1951, 0.4358, 0.2766, 0.4358, 0.1136, 0.4654, 0.1951, 0.4654, 0.1951, 0.495, 0.1136, 0.495])
me_g_g_014.materials.append(mat_mat_jewels)
me_g_g_014.use_remesh_fix_poles = True
me_g_g_014.use_remesh_preserve_attributes = False
me_g_g_014.update()
me_g_g_014.normals_split_custom_set([tuple(v) for v in zip(*[iter([-4.727e-07, -0.9965, 0.08352, 2.123e-05, -1.0, 0.0001568, 0.3346, -0.9423, 0.004212, 0.3323, -0.9399, 0.07895, -0.3354, -0.942, -0.01215, 0.0001979, -1.0, 1.295e-05, 2.14e-05, -1.0, 1.062e-06, -0.3356, -0.942, -0.006159, -0.3357, -0.9419, 0.007139, 2.077e-05, -1.0, -1.05e-06, -1.737e-06, -1.0, 1.365e-07, -0.3356, -0.9419, 0.01433, -3.519e-07, -0.9501, 0.3121, -4.727e-07, -0.9965, 0.08352, 0.3323, -0.9399, 0.07895, 0.3338, -0.8956, 0.2942, -1.122e-05, -1.0, 1.187e-06, 0.3356, -0.942, -0.002996, 0.3346, -0.9423, 0.004212, 2.123e-05, -1.0, 0.0001568, -6.835e-05, -1.0, 7.823e-07, 0.3356, -0.942, -0.0009563, 0.3356, -0.942, -0.004051, 1.248e-05, -1.0, -3.943e-07, 1.248e-05, -1.0, -3.943e-07, 0.3356, -0.942, -0.004051, 0.3356, -0.942, -0.002996, -1.122e-05, -1.0, 1.187e-06, 8.669e-06, -1.0, -8.277e-06, 0.3355, -0.942, 0.007328, 0.3357, -0.9419, -0.007375, 2.077e-05, -1.0, -1.05e-06, -0.3355, -0.942, -0.007321, 8.669e-06, -1.0, -8.277e-06, 2.077e-05, -1.0, -1.05e-06, -0.3357, -0.9419, 0.007139, 2.077e-05, -1.0, -1.05e-06, 0.3357, -0.9419, -0.007375, 0.3356, -0.9419, -0.01449, -1.737e-06, -1.0, 1.365e-07, -0.3356, -0.942, 3.379e-08, -3.253e-05, -1.0, 1.18e-06, 0.0001899, -1.0, 9.044e-06, -0.3356, -0.942, -0.01098, -3.07e-06, -1.0, 1.494e-08, 0.3356, -0.942, 0.005903, 0.3354, -0.942, 0.01216, 0.0001979, -1.0, 1.295e-05, -0.3356, -0.942, 0.003908, 1.248e-05, -1.0, -3.943e-07, -1.122e-05, -1.0, 1.187e-06, -0.3356, -0.942, 0.003116, -0.3333, -0.9356, -0.1162, -1.225e-05, -0.9914, -0.1308, 4.08e-06, -1.0, -3.057e-07, -0.3356, -0.9419, 0.01212, -0.3356, -0.9419, 0.01433, -1.737e-06, -1.0, 1.365e-07, 8.814e-05, -1.0, 0.0001993, -0.3348, -0.9421, 0.01702, -0.3356, -0.942, 0.003997, -6.235e-05, -1.0, 1.377e-06, -6.835e-05, -1.0, 7.823e-07, -0.3356, -0.942, 0.0009808, -1.225e-05, -0.9914, -0.1308, 0.3327, -0.934, -0.1303, 0.3356, -0.9419, -0.01203, 4.08e-06, -1.0, -3.057e-07, -0.3356, -0.9419, 0.01212, 4.08e-06, -1.0, -3.057e-07, -3.253e-05, -1.0, 1.18e-06, -0.3356, -0.942, 3.379e-08, -0.3331, -0.9348, -0.1232, 3.524e-06, -0.9914, -0.1308, -3.07e-06, -1.0, 1.494e-08, -0.3356, -0.942, -0.005764, -1.737e-06, -1.0, 1.365e-07, 0.3356, -0.9419, -0.01449, 0.3343, -0.9423, -0.01657, 8.814e-05, -1.0, 0.0001993, -0.3356, -0.942, -0.006159, 2.14e-05, -1.0, 1.062e-06, -6.235e-05, -1.0, 1.377e-06, -0.3356, -0.942, 0.003997, 0.0001899, -1.0, 9.044e-06, 0.3356, -0.942, 0.01093, 0.3354, -0.942, 0.01476, -3.085e-05, -1.0, -1.851e-06, -0.3354, -0.942, -0.01484, -3.085e-05, -1.0, -1.851e-06, 8.669e-06, -1.0, -8.277e-06, -0.3355, -0.942, -0.007321, 2.14e-05, -1.0, 1.062e-06, 0.3356, -0.942, 0.006308, 0.3356, -0.942, -0.004055, -6.235e-05, -1.0, 1.377e-06, -3.253e-05, -1.0, 1.18e-06, 0.3356, -0.942, -9.356e-09, 0.3356, -0.942, 0.01093, 0.0001899, -1.0, 9.044e-06, 4.08e-06, -1.0, -3.057e-07, 0.3356, -0.9419, -0.01203, 0.3356, -0.942, -9.356e-09, -3.253e-05, -1.0, 1.18e-06, -0.3356, -0.942, -0.01098, 0.0001899, -1.0, 9.044e-06, -3.085e-05, -1.0, -1.851e-06, -0.3354, -0.942, -0.01484, -3.085e-05, -1.0, -1.851e-06, 0.3354, -0.942, 0.01476, 0.3355, -0.942, 0.007328, 8.669e-06, -1.0, -8.277e-06, 0.0001979, -1.0, 1.295e-05, 0.3354, -0.942, 0.01216, 0.3356, -0.942, 0.006308, 2.14e-05, -1.0, 1.062e-06, 3.524e-06, -0.9914, -0.1308, 0.3331, -0.9348, -0.1233, 0.3356, -0.942, 0.005903, -3.07e-06, -1.0, 1.494e-08, -0.3356, -0.942, 0.0009808, -6.835e-05, -1.0, 7.823e-07, 1.248e-05, -1.0, -3.943e-07, -0.3356, -0.942, 0.003908, -6.235e-05, -1.0, 1.377e-06, 0.3356, -0.942, -0.004055, 0.3356, -0.942, -0.0009563, -6.835e-05, -1.0, 7.823e-07, -0.3356, -0.942, 0.003116, -1.122e-05, -1.0, 1.187e-06, 2.123e-05, -1.0, 0.0001568, -0.3346, -0.9424, -0.003747, -0.3356, -0.942, -0.005764, -3.07e-06, -1.0, 1.494e-08, 0.0001979, -1.0, 1.295e-05, -0.3354, -0.942, -0.01215, 1.158e-07, -0.8102, 0.5861, 0.3346, -0.7635, 0.5523, 0.3298, -0.6681, 0.667, 2.916e-07, -0.7077, 0.7065, -6.622e-06, -0.8102, 0.5861, -4.767e-06, -0.7074, 0.7069, -0.3298, -0.6681, 0.667, -0.3346, -0.7635, 0.5523, 1.158e-07, -0.8102, 0.5861, 2.916e-07, -0.7077, 0.7065, -0.3298, -0.6681, 0.667, -0.3346, -0.7635, 0.5523, -6.622e-06, -0.8102, 0.5861, 0.3346, -0.7635, 0.5523, 0.3298, -0.6681, 0.667, -4.767e-06, -0.7074, 0.7069, 8.814e-05, -1.0, 0.0001993, -0.0003148, -0.9965, 0.08402, -0.3328, -0.9382, 0.09458, -0.3348, -0.9421, 0.01702, 0.3343, -0.9423, -0.01657, 0.3317, -0.9412, 0.06345, -0.0003148, -0.9965, 0.08402, 8.814e-05, -1.0, 0.0001993, -0.0003148, -0.9965, 0.08402, -0.0003807, -0.9501, 0.3121, -0.3338, -0.8932, 0.3013, -0.3328, -0.9382, 0.09458, -0.0003807, -0.9501, 0.3121, -6.622e-06, -0.8102, 0.5861, -0.3346, -0.7635, 0.5523, -0.3338, -0.8932, 0.3013, 1.158e-07, -0.8102, 0.5861, -3.519e-07, -0.9501, 0.3121, 0.3338, -0.8956, 0.2942, 0.3346, -0.7635, 0.5523, 3.524e-06, -0.9914, -0.1308, 8.332e-07, -0.9025, -0.4308, 0.3162, -0.8562, -0.4087, 0.3331, -0.9348, -0.1233, -0.3162, -0.8562, -0.4086, 8.332e-07, -0.9025, -0.4308, 3.524e-06, -0.9914, -0.1308, -0.3331, -0.9348, -0.1232, -0.2975, -0.7731, -0.5603, -3.048e-07, -0.8097, -0.5868, 8.332e-07, -0.9025, -0.4308, -0.3162, -0.8562, -0.4086, -0.2975, -0.7731, -0.5603, 3.556e-07, -0.8097, -0.5868, 4.763e-07, -0.9025, -0.4308, -0.3162, -0.8562, -0.4087, -3.519e-07, -0.9501, 0.3121, 1.158e-07, -0.8102, 0.5861, -0.3346, -0.7635, 0.5523, -0.3338, -0.8956, 0.2941, 4.763e-07, -0.9025, -0.4308, 0.3162, -0.8562, -0.4087, 0.3327, -0.934, -0.1303, -1.225e-05, -0.9914, -0.1308, 0.2975, -0.7731, -0.5603, 0.3162, -0.8562, -0.4087, 8.332e-07, -0.9025, -0.4308, -3.048e-07, -0.8097, -0.5868, -0.3162, -0.8562, -0.4087, 4.763e-07, -0.9025, -0.4308, -1.225e-05, -0.9914, -0.1308, -0.3333, -0.9356, -0.1162, 0.2975, -0.7731, -0.5603, 0.3162, -0.8562, -0.4087, 4.763e-07, -0.9025, -0.4308, 3.556e-07, -0.8097, -0.5868, 2.123e-05, -1.0, 0.0001568, -4.727e-07, -0.9965, 0.08352, -0.3324, -0.9398, 0.0789, -0.3346, -0.9424, -0.003747, -0.0003807, -0.9501, 0.3121, -0.0003148, -0.9965, 0.08402, 0.3317, -0.9412, 0.06345, 0.3338, -0.8979, 0.2871, -4.727e-07, -0.9965, 0.08352, -3.519e-07, -0.9501, 0.3121, -0.3338, -0.8956, 0.2941, -0.3324, -0.9398, 0.0789, -6.622e-06, -0.8102, 0.5861, -0.0003807, -0.9501, 0.3121, 0.3338, -0.8979, 0.2871, 0.3346, -0.7635, 0.5523])] * 3)])
me_g_g_015 = bpy.data.meshes.new('g_g.015')
me_g_g_015.from_pydata([(0.0111, -0.02477, -0.08491), (0.009981, -0.02477, -0.04688), (0.01405, -0.02477, -0.008777), (0.01541, -0.02477, -0.04688), (0.01205, -0.02477, 0.02925), (0.00862, -0.02477, -0.008892), (0.006625, -0.02477, 0.02914), (0.01238, -0.02477, 0.06728), (0.0137, -0.02477, 0.1053), (0.006959, -0.02477, 0.06716), (0.01022, -0.02477, 0.1433), (0.008269, -0.02477, 0.1053), (-0.009057, -0.02477, 0.08412), (-0.007644, -0.02477, 0.008138), (-0.002218, -0.02477, 0.04617), (-0.007644, -0.02477, 0.04617), (-0.008557, -0.02477, -0.0299), (-0.002218, -0.02477, 0.008138), (-0.003131, -0.02477, -0.0299), (-0.007864, -0.02477, -0.06793), (-0.00946, -0.02477, -0.106), (-0.002438, -0.02477, -0.06793), (-0.008557, -0.02477, -0.144), (-0.004033, -0.02477, -0.106), (0.009981, -0.02477, -0.1229), (0.01541, -0.02477, -0.1229), (0.008365, -0.02477, -0.161), (0.01653, -0.02477, -0.08491), (-0.01038, -0.02477, 0.1603), (-0.004954, -0.02477, 0.1603), (-0.0104, -0.02477, 0.1221), (-0.003634, -0.02477, 0.08432), (-0.004976, -0.02477, 0.1223), (-0.01815, -0.026, 0.06722), (-0.01503, -0.02477, 0.02927), (-0.01469, -0.02477, 0.06729), (-0.01848, -0.026, 0.02919), (-0.02194, -0.02477, 0.02912), (-0.01684, -0.026, 0.1053), (-0.02029, -0.02477, 0.1053), (-0.0216, -0.02477, 0.06715), (-0.01488, -0.026, 0.1433), (-0.01338, -0.02477, 0.1053), (-0.01834, -0.02477, 0.1433), (-0.01329, -0.02477, -0.161), (-0.01167, -0.02477, -0.1229), (-0.01858, -0.02477, -0.1229), (-0.0202, -0.02477, -0.161), (-0.014, -0.026, -0.08491), (-0.01513, -0.026, -0.1229), (0.01565, -0.02477, 0.1433), (0.01116, -0.02477, 0.1623), (0.01659, -0.02477, 0.1623), (0.01161, -0.02322, 0.1717), (0.01703, -0.02322, 0.1717), (0.01703, -0.01894, 0.1802), (0.01161, -0.01894, 0.1802), (0.01161, -0.01308, 0.1861), (0.01703, -0.01308, 0.1861), (-0.003131, -0.02477, -0.163), (-0.003131, -0.02477, -0.144), (-0.008557, -0.02477, -0.163), (-0.003131, -0.02322, -0.1724), (-0.008557, -0.02322, -0.1724), (-0.008557, -0.01894, -0.1809), (-0.003131, -0.01894, -0.1809), (-0.003131, -0.01308, -0.1868), (-0.008557, -0.01308, -0.1868), (0.01379, -0.01194, -0.1868), (0.008365, -0.02145, -0.1734), (0.008365, -0.01194, -0.1868), (0.01379, -0.02145, -0.1734), (0.01379, -0.02477, -0.161), (-0.01038, -0.01194, 0.1861), (-0.004954, -0.02145, 0.1738), (-0.004954, -0.01194, 0.1861), (-0.01038, -0.02145, 0.1738), (-0.01858, -0.02477, -0.04688), (-0.01746, -0.02477, -0.08491), (-0.01513, -0.026, -0.04688), (-0.01055, -0.02477, -0.08491), (-0.01994, -0.02477, -0.008907), (-0.01303, -0.02477, -0.008761), (-0.01167, -0.02477, -0.04688), (-0.01649, -0.026, -0.008834), (-0.01696, -0.01894, 0.1802), (-0.0135, -0.01993, 0.1809), (-0.01696, -0.01308, 0.1861), (-0.0135, -0.01379, 0.1871), (-0.01005, -0.01308, 0.1861), (-0.0174, -0.02477, 0.1623), (-0.01394, -0.02599, 0.1625), (-0.01143, -0.02477, 0.1433), (-0.01049, -0.02477, 0.1623), (-0.01696, -0.02322, 0.1717), (-0.01005, -0.02322, 0.1717), (-0.0135, -0.02432, 0.1723), (-0.01005, -0.01894, 0.1802), (-0.0202, -0.02145, -0.1734), (-0.01674, -0.026, -0.161), (-0.01674, -0.02252, -0.174), (-0.0202, -0.01194, -0.1868), (-0.01674, -0.01194, -0.1883), (-0.01329, -0.02145, -0.1734), (-0.01329, -0.01194, -0.1868)], [], [(78, 48, 79, 77), (41, 92, 93, 91), (54, 53, 51, 52), (5, 1, 3, 2), (26, 72, 25, 24), (79, 83, 82, 84), (1, 0, 27, 3), (21, 18, 16, 19), (63, 62, 59, 61), (86, 97, 89, 88), (41, 91, 90, 43), (21, 19, 20, 23), (61, 59, 60, 22), (33, 35, 42, 38), (39, 38, 41, 43), (51, 10, 50, 52), (99, 44, 45, 49), (36, 34, 35, 33), (56, 53, 54, 55), (76, 74, 75, 73), (37, 36, 33, 40), (81, 84, 36, 37), (9, 7, 8, 11), (40, 33, 38, 39), (38, 42, 92, 41), (60, 23, 20, 22), (47, 99, 49, 46), (49, 45, 80, 48), (29, 28, 30, 32), (11, 8, 50, 10), (12, 31, 32, 30), (72, 26, 69, 71), (58, 57, 56, 55), (48, 80, 83, 79), (46, 49, 48, 78), (17, 13, 16, 18), (27, 0, 24, 25), (67, 66, 65, 64), (65, 62, 63, 64), (17, 14, 15, 13), (77, 79, 84, 81), (84, 82, 34, 36), (14, 31, 12, 15), (71, 69, 70, 68), (86, 88, 87, 85), (47, 98, 100, 99), (86, 96, 95, 97), (96, 91, 93, 95), (5, 2, 4, 6), (100, 103, 44, 99), (104, 103, 100, 102), (91, 96, 94, 90), (101, 102, 100, 98), (6, 4, 7, 9), (96, 86, 85, 94), (28, 29, 74, 76)])
me_g_g_015.polygons.foreach_set('use_smooth', [1, 1, 1, 0, 1, 1, 0, 0, 1, 1, 1, 0, 1, 1, 1, 1, 1, 1, 1, 1, 1, 1, 0, 1, 1, 0, 1, 1, 1, 0, 0, 1, 1, 1, 1, 0, 0, 1, 1, 0, 1, 1, 0, 1, 1, 1, 1, 1, 0, 1, 1, 1, 1, 0, 1, 1])
_uv = me_g_g_015.uv_layers.new(name='UVMap')
_uv.uv.foreach_set('vector', [0.4397, 0.4358, 0.4397, 0.4654, 0.1136, 0.4654, 0.1136, 0.4358, 0.4397, 0.4654, 0.4397, 0.495, 0.2766, 0.495, 0.2766, 0.4654, 0.1993, 0.5436, 0.1993, 0.5008, 0.2808, 0.5008, 0.2808, 0.5436, 0.0946, 0.5008, 0.4207, 0.5008, 0.4207, 0.5436, 0.0946, 0.5436, 0.4392, 0.5008, 0.4392, 0.5436, 0.113, 0.5436, 0.113, 0.5008, 0.4397, 0.4654, 0.4397, 0.495, 0.1136, 0.495, 0.1136, 0.4654, 0.0557, 0.5008, 0.3818, 0.5008, 0.3818, 0.5436, 0.0557, 0.5436, 0.1544, 0.5008, 0.4805, 0.5008, 0.4805, 0.5436, 0.1544, 0.5436, 0.1993, 0.5436, 0.1993, 0.5008, 0.2808, 0.5008, 0.2808, 0.5436, 0.4397, 0.4654, 0.4397, 0.495, 0.3685, 0.495, 0.3676, 0.4654, 0.4397, 0.4654, 0.2766, 0.4654, 0.2766, 0.4358, 0.4397, 0.4358, 0.3871, 0.5008, 0.3871, 0.5436, 0.06097, 0.5436, 0.06097, 0.5008, 0.2808, 0.5436, 0.2808, 0.5008, 0.4439, 0.5008, 0.4439, 0.5436, 0.4397, 0.4654, 0.4397, 0.495, 0.1136, 0.495, 0.1136, 0.4654, 0.4397, 0.4358, 0.4397, 0.4654, 0.1136, 0.4654, 0.1136, 0.4358, 0.2808, 0.5008, 0.4439, 0.5008, 0.4439, 0.5436, 0.2808, 0.5436, 0.4397, 0.4654, 0.4397, 0.495, 0.1136, 0.495, 0.1136, 0.4654, 0.4397, 0.4654, 0.4397, 0.495, 0.1136, 0.495, 0.1136, 0.4654, 0.1178, 0.5008, 0.1993, 0.5008, 0.1993, 0.5436, 0.1177, 0.5436, 0.3178, 0.5436, 0.3178, 0.5008, 0.4809, 0.5008, 0.4809, 0.5436, 0.4397, 0.4358, 0.4397, 0.4654, 0.1136, 0.4654, 0.1136, 0.4358, 0.4397, 0.4358, 0.4397, 0.4654, 0.1136, 0.4654, 0.1136, 0.4358, 0.3871, 0.5008, 0.3871, 0.5436, 0.06097, 0.5436, 0.06097, 0.5008, 0.4397, 0.4358, 0.4397, 0.4654, 0.1136, 0.4654, 0.1136, 0.4358, 0.4397, 0.4654, 0.4397, 0.495, 0.1136, 0.495, 0.1136, 0.4654, 0.08125, 0.5008, 0.4074, 0.5008, 0.4074, 0.5436, 0.08124, 0.5436, 0.4397, 0.4358, 0.4397, 0.4654, 0.1136, 0.4654, 0.1136, 0.4358, 0.4397, 0.4654, 0.4397, 0.495, 0.1136, 0.495, 0.1136, 0.4654, 0.4392, 0.5008, 0.4392, 0.5436, 0.113, 0.5436, 0.113, 0.5008, 0.4074, 0.5008, 0.4074, 0.5436, 0.08124, 0.5436, 0.08125, 0.5008, 0.1411, 0.5436, 0.1411, 0.5008, 0.4672, 0.5008, 0.4672, 0.5436, 0.2077, 0.5436, 0.2077, 0.5008, 0.3178, 0.5008, 0.3178, 0.5436, 0.04656, 0.5436, 0.04657, 0.5008, 0.1178, 0.5008, 0.1177, 0.5436, 0.4397, 0.4654, 0.4397, 0.495, 0.1136, 0.495, 0.1136, 0.4654, 0.4397, 0.4358, 0.4397, 0.4654, 0.1136, 0.4654, 0.1136, 0.4358, 0.4526, 0.5008, 0.4526, 0.5436, 0.1265, 0.5436, 0.1265, 0.5008, 0.1411, 0.5436, 0.1411, 0.5008, 0.4672, 0.5008, 0.4672, 0.5436, 0.04656, 0.5436, 0.04657, 0.5008, 0.1178, 0.5008, 0.1177, 0.5436, 0.1178, 0.5008, 0.1993, 0.5008, 0.1993, 0.5436, 0.1177, 0.5436, 0.0946, 0.5008, 0.4207, 0.5008, 0.4207, 0.5436, 0.0946, 0.5436, 0.4397, 0.4358, 0.4397, 0.4654, 0.1136, 0.4654, 0.1136, 0.4358, 0.4397, 0.4654, 0.4397, 0.495, 0.1136, 0.495, 0.1136, 0.4654, 0.0557, 0.5008, 0.3818, 0.5008, 0.3818, 0.5436, 0.0557, 0.5436, 0.3178, 0.5436, 0.3178, 0.5008, 0.4809, 0.5008, 0.4809, 0.5436, 0.4397, 0.4654, 0.3676, 0.4654, 0.3685, 0.4358, 0.4397, 0.4358, 0.1136, 0.4358, 0.2237, 0.4358, 0.2237, 0.4654, 0.1136, 0.4654, 0.1136, 0.4654, 0.1951, 0.4654, 0.1951, 0.495, 0.1136, 0.495, 0.1951, 0.4654, 0.2766, 0.4654, 0.2766, 0.495, 0.1951, 0.495, 0.4526, 0.5008, 0.4526, 0.5436, 0.1265, 0.5436, 0.1265, 0.5008, 0.2237, 0.4654, 0.2237, 0.495, 0.1136, 0.495, 0.1136, 0.4654, 0.3867, 0.495, 0.2237, 0.495, 0.2237, 0.4654, 0.3867, 0.4654, 0.2766, 0.4654, 0.1951, 0.4654, 0.1951, 0.4358, 0.2766, 0.4358, 0.3867, 0.4358, 0.3867, 0.4654, 0.2237, 0.4654, 0.2237, 0.4358, 0.4805, 0.5008, 0.4805, 0.5436, 0.1544, 0.5436, 0.1544, 0.5008, 0.1951, 0.4654, 0.1136, 0.4654, 0.1136, 0.4358, 0.1951, 0.4358, 0.2077, 0.5436, 0.2077, 0.5008, 0.3178, 0.5008, 0.3178, 0.5436])
me_g_g_015.materials.append(mat_mat_jewels)
me_g_g_015.use_remesh_fix_poles = True
me_g_g_015.use_remesh_preserve_attributes = False
me_g_g_015.update()
me_g_g_015.normals_split_custom_set([tuple(v) for v in zip(*[iter([-0.3356, -0.942, 4.836e-08, -3.058e-05, -1.0, 9.468e-07, -0.0001276, -1.0, -7.399e-06, -0.3355, -0.942, -0.01098, 8.887e-05, -1.0, 0.0001992, 0.3343, -0.9423, -0.01657, 0.3318, -0.9412, 0.06345, -8.417e-05, -0.9964, 0.08438, -8.709e-07, -0.9507, 0.31, 2.968e-08, -0.9507, 0.31, -9.182e-08, -0.9966, 0.08188, 2.223e-07, -0.9966, 0.08204, 0.0, -1.0, -5.285e-08, 0.0, -1.0, -5.285e-08, 0.0, -1.0, -5.285e-08, 0.0, -1.0, -5.285e-08, 2.926e-06, -0.9914, -0.1306, 2.566e-06, -0.9915, -0.1304, 0.0, -1.0, 0.0, 0.0, -1.0, 0.0, -0.0001276, -1.0, -7.399e-06, 0.3355, -0.942, 0.01093, 0.3354, -0.942, 0.01476, -2.769e-05, -1.0, -1.308e-06, 0.0, -1.0, 2.644e-08, 0.0, -1.0, 2.644e-08, 0.0, -1.0, 2.644e-08, 0.0, -1.0, 2.644e-08, 0.0, -1.0, -8.813e-09, 0.0, -1.0, -8.813e-09, 0.0, -1.0, -8.813e-09, 0.0, -1.0, -8.813e-09, 0.0, -0.9507, -0.31, 0.0, -0.9507, -0.31, 0.0, -0.9966, -0.082, 0.0, -0.9966, -0.082, 3.895e-07, -0.8102, 0.5861, 0.3346, -0.7635, 0.5523, 0.3298, -0.6681, 0.667, 7.395e-07, -0.7077, 0.7065, 8.887e-05, -1.0, 0.0001992, -8.417e-05, -0.9964, 0.08438, -0.3328, -0.9382, 0.09458, -0.3348, -0.9421, 0.01703, 0.0, -1.0, 0.0, 0.0, -1.0, 0.0, 0.0, -1.0, 0.0, 0.0, -1.0, 0.0, 0.0, -0.9966, -0.082, 0.0, -0.9966, -0.082, 0.0, -1.0, 0.0, 0.0, -1.0, 0.0, -3.566e-05, -1.0, 2.585e-06, 0.3357, -0.9419, -0.007374, 0.3356, -0.9419, -0.01449, -3.769e-06, -1.0, 5.389e-07, -0.3356, -0.9419, 0.01433, -3.769e-06, -1.0, 5.389e-07, 8.887e-05, -1.0, 0.0001992, -0.3348, -0.9421, 0.01703, -9.182e-08, -0.9966, 0.08188, 0.0, -1.0, -1.234e-07, 0.0, -1.0, -1.234e-07, 2.223e-07, -0.9966, 0.08204, 3.095e-05, -0.9914, -0.1308, 0.3327, -0.934, -0.1304, 0.3356, -0.9419, -0.01203, 8.336e-06, -1.0, -5.182e-07, -4.491e-05, -1.0, -9.307e-06, 0.3355, -0.942, 0.007328, 0.3357, -0.9419, -0.007374, -3.566e-05, -1.0, 2.585e-06, 0.0, -0.8105, 0.5857, 2.968e-08, -0.9507, 0.31, -8.709e-07, -0.9507, 0.31, 0.0, -0.8105, 0.5858, 0.0, -0.9002, 0.4355, 0.0, -0.9002, 0.4355, 0.0, -0.7898, 0.6134, 0.0, -0.7898, 0.6134, -0.3355, -0.942, -0.007321, -4.491e-05, -1.0, -9.307e-06, -3.566e-05, -1.0, 2.585e-06, -0.3357, -0.9419, 0.007139, -0.3354, -0.942, -0.01484, -2.769e-05, -1.0, -1.308e-06, -4.491e-05, -1.0, -9.307e-06, -0.3355, -0.942, -0.007321, 0.0, -1.0, 0.0, 0.0, -1.0, 0.0, 0.0, -1.0, 0.0, 0.0, -1.0, 0.0, -0.3357, -0.9419, 0.007139, -3.566e-05, -1.0, 2.585e-06, -3.769e-06, -1.0, 5.389e-07, -0.3356, -0.9419, 0.01433, -3.769e-06, -1.0, 5.389e-07, 0.3356, -0.9419, -0.01449, 0.3343, -0.9423, -0.01657, 8.887e-05, -1.0, 0.0001992, 0.0, -1.0, -4.407e-08, 0.0, -1.0, -4.407e-08, 0.0, -1.0, -4.407e-08, 0.0, -1.0, -4.407e-08, -0.3333, -0.9356, -0.1163, 3.095e-05, -0.9914, -0.1308, 8.336e-06, -1.0, -5.182e-07, -0.3356, -0.9419, 0.01212, 8.336e-06, -1.0, -5.182e-07, 0.3356, -0.9419, -0.01203, 0.3356, -0.942, -4.433e-07, -3.058e-05, -1.0, 9.468e-07, 0.0, -0.9928, 0.1201, 0.0, -0.9928, 0.1201, 0.0, -1.0, -7.051e-08, 0.0, -1.0, -7.051e-08, 0.0, -1.0, 7.05e-08, 0.0, -1.0, 7.05e-08, 0.0, -1.0, 7.05e-08, 0.0, -1.0, 7.05e-08, 0.0, -1.0, 7.05e-08, 0.0, -1.0, 7.05e-08, 0.0, -1.0, 7.05e-08, 0.0, -1.0, 7.05e-08, 2.566e-06, -0.9915, -0.1304, 2.926e-06, -0.9914, -0.1306, 0.0, -0.9048, -0.4259, 0.0, -0.9048, -0.4259, 0.0, -0.7071, 0.7071, 0.0, -0.7071, 0.7071, 0.0, -0.8105, 0.5857, 0.0, -0.8105, 0.5858, -3.058e-05, -1.0, 9.468e-07, 0.3356, -0.942, -4.433e-07, 0.3355, -0.942, 0.01093, -0.0001276, -1.0, -7.399e-06, -0.3356, -0.9419, 0.01212, 8.336e-06, -1.0, -5.182e-07, -3.058e-05, -1.0, 9.468e-07, -0.3356, -0.942, 4.836e-08, 0.0, -1.0, 0.0, 0.0, -1.0, 0.0, 0.0, -1.0, 0.0, 0.0, -1.0, 0.0, 0.0, -1.0, 0.0, 0.0, -1.0, 0.0, 0.0, -1.0, 0.0, 0.0, -1.0, 0.0, 0.0, -0.7071, -0.7071, 0.0, -0.7071, -0.7071, 0.0, -0.8105, -0.5858, 0.0, -0.8105, -0.5858, 0.0, -0.8105, -0.5858, 0.0, -0.9507, -0.31, 0.0, -0.9507, -0.31, 0.0, -0.8105, -0.5858, 0.0, -1.0, 0.0, 0.0, -1.0, 0.0, 0.0, -1.0, 0.0, 0.0, -1.0, 0.0, -0.3355, -0.942, -0.01098, -0.0001276, -1.0, -7.399e-06, -2.769e-05, -1.0, -1.308e-06, -0.3354, -0.942, -0.01484, -2.769e-05, -1.0, -1.308e-06, 0.3354, -0.942, 0.01476, 0.3355, -0.942, 0.007328, -4.491e-05, -1.0, -9.307e-06, 0.0, -1.0, -3.523e-08, 0.0, -1.0, -3.523e-08, 0.0, -1.0, -3.523e-08, 0.0, -1.0, -3.523e-08, 0.0, -0.9048, -0.4259, 0.0, -0.9048, -0.4259, 0.0, -0.815, -0.5795, 0.0, -0.815, -0.5795, 3.895e-07, -0.8102, 0.5861, 7.395e-07, -0.7077, 0.7065, -0.3298, -0.6681, 0.667, -0.3346, -0.7635, 0.5523, -0.3333, -0.9356, -0.1163, -0.3162, -0.8562, -0.4087, 5.288e-09, -0.9025, -0.4307, 3.095e-05, -0.9914, -0.1308, 3.895e-07, -0.8102, 0.5861, -0.0003793, -0.9501, 0.3121, 0.3338, -0.8979, 0.287, 0.3346, -0.7635, 0.5523, -0.0003793, -0.9501, 0.3121, -8.417e-05, -0.9964, 0.08438, 0.3318, -0.9412, 0.06345, 0.3338, -0.8979, 0.287, 0.0, -1.0, 0.0, 0.0, -1.0, 0.0, 0.0, -1.0, 0.0, 0.0, -1.0, 0.0, 5.288e-09, -0.9025, -0.4307, 0.3162, -0.8562, -0.4087, 0.3327, -0.934, -0.1304, 3.095e-05, -0.9914, -0.1308, 0.2975, -0.7731, -0.5603, 0.3162, -0.8562, -0.4087, 5.288e-09, -0.9025, -0.4307, 1.143e-07, -0.8097, -0.5868, -8.417e-05, -0.9964, 0.08438, -0.0003793, -0.9501, 0.3121, -0.3338, -0.8932, 0.3014, -0.3328, -0.9382, 0.09458, -0.2975, -0.7731, -0.5603, 1.143e-07, -0.8097, -0.5868, 5.288e-09, -0.9025, -0.4307, -0.3162, -0.8562, -0.4087, 0.0, -1.0, 0.0, 0.0, -1.0, 0.0, 0.0, -1.0, 0.0, 0.0, -1.0, 0.0, -0.0003793, -0.9501, 0.3121, 3.895e-07, -0.8102, 0.5861, -0.3346, -0.7635, 0.5523, -0.3338, -0.8932, 0.3014, 0.0, -0.9928, 0.1201, 0.0, -0.9928, 0.1201, 0.0, -0.9002, 0.4355, 0.0, -0.9002, 0.4355])] * 3)])
me_g_g_002 = bpy.data.meshes.new('g_g.002')
me_g_g_002.from_pydata([(0.02429, 0.0169, -0.03097), (0.02429, 0.025, 0.03246), (0.02429, 0.0169, 0.03246)], [], [(1, 2, 0)])
_uv = me_g_g_002.uv_layers.new(name='UVMap')
_uv.uv.foreach_set('vector', [0.5305, 0.8754, 0.5305, 0.94, 0.02383, 0.94])
me_g_g_002.materials.append(mat_mat_box)
me_g_g_002.use_remesh_fix_poles = True
me_g_g_002.use_remesh_preserve_attributes = False
me_g_g_002.update()
me_g_g_002.normals_split_custom_set([tuple(v) for v in zip(*[iter([1.0, 0.0, -1.409e-06, 1.0, 0.0, -1.409e-06, 1.0, 0.0, -1.409e-06])] * 3)])

# ---- objects
ob_rp_root = bpy.data.objects.new('rp_root', None)
ob_interaction = bpy.data.objects.new('interaction', None)
ob_g_contour = bpy.data.objects.new('g_contour', me_g_g_006)
ob_g_base = bpy.data.objects.new('g_base', me_g_g_012)
ob_g_item_1 = bpy.data.objects.new('g_item_1', me_g_g_013)
ob_g_item_2 = bpy.data.objects.new('g_item_2', me_g_g_014)
ob_g_item_3 = bpy.data.objects.new('g_item_3', me_g_g_015)
ob_g_contour_lod1 = bpy.data.objects.new('g_contour_lod1', me_g_g_002)

# ---- transforms, parenting, visibility, modifiers, constraints
ob_rp_root.location = (0.0, 0.0, 0.0)
ob_rp_root.rotation_mode = 'QUATERNION'
ob_rp_root.rotation_quaternion = (1.0, 0.0, 0.0, 0.0)
ob_rp_root.empty_display_size = 0.001
ob_interaction.parent = ob_rp_root
ob_interaction.location = (-1.195e-24, 0.0, 0.1)
ob_interaction.rotation_mode = 'QUATERNION'
ob_interaction.rotation_quaternion = (0.7071, -0.7071, -1.57e-16, -9.358e-24)
ob_interaction.empty_display_size = 0.09828
ob_g_contour.parent = ob_rp_root
ob_g_contour.location = (1.676e-07, -0.0008865, 0.025)
ob_g_contour.rotation_mode = 'QUATERNION'
ob_g_contour.rotation_quaternion = (0.7071, -0.7071, -1.57e-16, -9.358e-24)
ob_g_contour.display_type = 'WIRE'
ob_g_base.parent = ob_rp_root
ob_g_base.location = (-0.002057, -0.0008866, 0.02664)
ob_g_base.rotation_mode = 'QUATERNION'
ob_g_base.rotation_quaternion = (0.7071, -0.7071, -1.57e-16, -9.358e-24)
ob_g_item_1.parent = ob_rp_root
ob_g_item_1.location = (-0.002057, -0.0008866, 0.02664)
ob_g_item_1.rotation_mode = 'QUATERNION'
ob_g_item_1.rotation_quaternion = (0.7071, -0.7071, -1.57e-16, -9.358e-24)
ob_g_item_2.parent = ob_rp_root
ob_g_item_2.location = (-0.002057, -0.0008866, 0.02664)
ob_g_item_2.rotation_mode = 'QUATERNION'
ob_g_item_2.rotation_quaternion = (0.7071, -0.7071, -1.57e-16, -9.358e-24)
ob_g_item_3.parent = ob_rp_root
ob_g_item_3.location = (-0.002057, -0.0008866, 0.02664)
ob_g_item_3.rotation_mode = 'QUATERNION'
ob_g_item_3.rotation_quaternion = (0.7071, -0.7071, -1.57e-16, -9.358e-24)
ob_g_contour_lod1.parent = ob_rp_root
ob_g_contour_lod1.location = (1.676e-07, -0.0008865, 0.025)
ob_g_contour_lod1.rotation_mode = 'QUATERNION'
ob_g_contour_lod1.rotation_quaternion = (0.7071, -0.7071, -1.57e-16, -9.358e-24)
ob_g_contour_lod1.display_type = 'WIRE'

# ---- collection membership
scene.collection.objects.link(ob_rp_root)
scene.collection.objects.link(ob_interaction)
scene.collection.objects.link(ob_g_contour)
scene.collection.objects.link(ob_g_base)
scene.collection.objects.link(ob_g_item_1)
scene.collection.objects.link(ob_g_item_2)
scene.collection.objects.link(ob_g_item_3)
scene.collection.objects.link(ob_g_contour_lod1)

# ---- scene / render settings (as saved in the file)
scene.frame_start = 1; scene.frame_end = 250; scene.frame_set(1)
scene.render.engine = 'BLENDER_EEVEE_NEXT'
scene.cycles.use_denoising = False
scene.cycles.samples = 128
scene.cycles.sampling_pattern = 'TABULATED_SOBOL'
scene.cycles.use_adaptive_sampling = False
scene.cycles.use_light_tree = False
scene.view_settings.view_transform = 'Filmic'
bpy.context.view_layer.update()

# ---- added for rendering (the .blend has no active camera): camera
cam_auto = bpy.data.cameras.new('AutoCamera')
cam_auto.lens = 50.0
cam_auto.sensor_width = 36.0
cam_auto.clip_end = 1000.0
ob_auto_camera = bpy.data.objects.new('AutoCamera', cam_auto)
scene.collection.objects.link(ob_auto_camera)
ob_auto_camera.location = (0.459247, -0.551982, 0.394269)
ob_auto_camera.rotation_euler = (1.09748, -7.21219e-08, 0.694738)
scene.camera = ob_auto_camera
bpy.context.view_layer.update()
